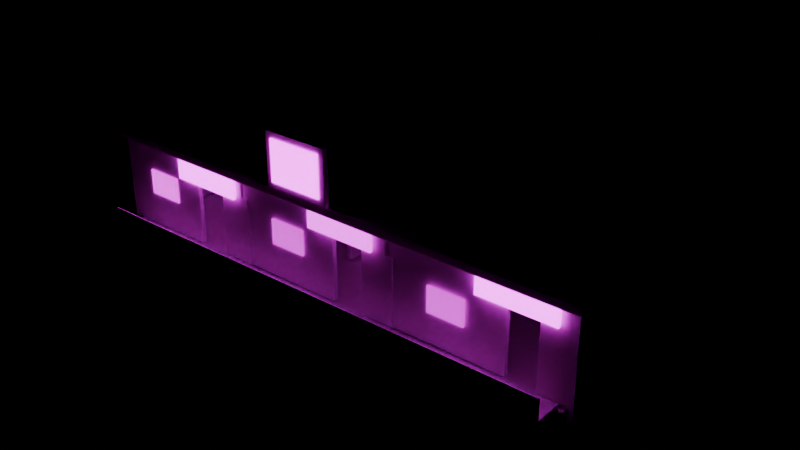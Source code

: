 # Source: Hesperus_AlienBar_CommercialArcade.blend  (saved by Blender 5.1.29; exported with 4.5.12 LTS)
import bpy
from mathutils import Matrix  # noqa: F401  (used for matrix-valued properties, if any)

bpy.ops.wm.read_factory_settings(use_empty=True)
scene = bpy.context.scene
scene.name = 'Scene'

# ---- images (referenced by path relative to the original .blend; pixels are not part of the script)
import os
ASSET_DIR = os.environ.get("B2B_ASSET_DIR", "")  # directory of the original .blend (textures are referenced by path, not embedded)
HERE = os.path.dirname(os.path.abspath(__file__))  # packed textures are extracted next to this script under _unpacked/

def load_image(name, relpath, width, height, colorspace="sRGB"):
    """Load a texture the original file referenced (path relative to the .blend, or extracted next to this script)."""
    p = next((c for c in (os.path.join(HERE, relpath), os.path.join(ASSET_DIR, relpath)) if relpath and os.path.exists(c)), "")
    if p:
        img = bpy.data.images.load(p, check_existing=True)
        img.name = name
    else:  # same state as the original file: an image datablock whose file is absent (Cycles renders it pink)
        img = bpy.data.images.new(name, width, height)
        img.source = "FILE"
        img.filepath = "//" + (relpath or name)
    img.colorspace_settings.name = colorspace
    return img
img_hesperus_market2_street_bk_m_street = load_image('Hesperus_Market2_Street_BK_M_Street', 'textures/shared/M_Street.png', 1024, 1024, 'sRGB')
img_hesperus_market2_street_bk_m_grate = load_image('Hesperus_Market2_Street_BK_M_Grate', 'textures/shared/M_Grate.png', 1024, 1024, 'sRGB')
img_hesperus_market2_street_bk_m_rustedmetal = load_image('Hesperus_Market2_Street_BK_M_RustedMetal', 'textures/shared/M_RustedMetal.png', 1024, 1024, 'sRGB')
img_hesperus_market2_street_bk_m_darksteel = load_image('Hesperus_Market2_Street_BK_M_DarkSteel', 'textures/shared/M_DarkSteel.png', 1024, 1024, 'sRGB')
img_hesperus_market2_street_bk_m_workconcrete = load_image('Hesperus_Market2_Street_BK_M_WorkConcrete', 'textures/shared/M_WorkConcrete.png', 1024, 1024, 'sRGB')
img_hesperus_market2_street_bk_n_magenta = load_image('Hesperus_Market2_Street_BK_N_Magenta', 'textures/shared/N_Magenta.png', 1024, 1024, 'sRGB')
img_hesperus_market2_street_bk_m_tarpred = load_image('Hesperus_Market2_Street_BK_M_TarpRed', 'textures/shared/M_TarpRed.png', 1024, 1024, 'sRGB')
img_hesperus_market2_street_bk_n_orange = load_image('Hesperus_Market2_Street_BK_N_Orange', 'textures/shared/N_Orange.png', 1024, 1024, 'sRGB')
img_hesperus_market2_street_bk_m_tarpgreen = load_image('Hesperus_Market2_Street_BK_M_TarpGreen', 'textures/shared/M_TarpGreen.png', 1024, 1024, 'sRGB')
img_hesperus_market2_street_bk_n_cyan = load_image('Hesperus_Market2_Street_BK_N_Cyan', 'textures/shared/N_Cyan.png', 1024, 1024, 'sRGB')
img_hesperus_market2_street_bk_n_windowwarm = load_image('Hesperus_Market2_Street_BK_N_WindowWarm', 'textures/shared/N_WindowWarm.png', 1024, 1024, 'sRGB')
img_hesperus_market2_street_bk_n_windowcool = load_image('Hesperus_Market2_Street_BK_N_WindowCool', 'textures/shared/N_WindowCool.png', 1024, 1024, 'sRGB')
img_hesperus_market2_street_bk_m_workconcrete_001 = load_image('Hesperus_Market2_Street_BK_M_WorkConcrete.001', 'textures/shared/M_WorkConcrete.png', 1024, 1024, 'sRGB')
img_hesperus_market2_street_bk_m_workconcrete_002 = load_image('Hesperus_Market2_Street_BK_M_WorkConcrete.002', 'textures/shared/M_WorkConcrete.png', 1024, 1024, 'sRGB')

# ---- materials (node trees are filled in below, after node groups)
mat_m_street = bpy.data.materials.new('M_Street')
mat_m_grate = bpy.data.materials.new('M_Grate')
mat_m_rustedmetal = bpy.data.materials.new('M_RustedMetal')
mat_m_darksteel = bpy.data.materials.new('M_DarkSteel')
mat_m_workconcrete = bpy.data.materials.new('M_WorkConcrete')
mat_n_magenta = bpy.data.materials.new('N_Magenta')
mat_n_magenta.diffuse_color = (0.0, 0.0, 0.0, 1.0)
mat_m_tarpred = bpy.data.materials.new('M_TarpRed')
mat_n_orange = bpy.data.materials.new('N_Orange')
mat_n_orange.diffuse_color = (0.0, 0.0, 0.0, 1.0)
mat_m_tarpgreen = bpy.data.materials.new('M_TarpGreen')
mat_n_cyan = bpy.data.materials.new('N_Cyan')
mat_n_cyan.diffuse_color = (0.0, 0.0, 0.0, 1.0)
mat_n_windowwarm = bpy.data.materials.new('N_WindowWarm')
mat_n_windowwarm.diffuse_color = (0.0, 0.0, 0.0, 1.0)
mat_n_windowcool = bpy.data.materials.new('N_WindowCool')
mat_n_windowcool.diffuse_color = (0.0, 0.0, 0.0, 1.0)
mat_m_workconcrete_001 = bpy.data.materials.new('M_WorkConcrete.001')
mat_m_workconcrete_002 = bpy.data.materials.new('M_WorkConcrete.002')

# ---- material node trees
mat_m_street.use_nodes = True; mat_m_street.node_tree.nodes.clear()
_N = mat_m_street.node_tree.nodes; _L = mat_m_street.node_tree.links
n0 = _N.new('ShaderNodeBsdfPrincipled'); n0.name = 'Principled BSDF'; n0.location = (10, 300)
n0.inputs[2].default_value = 1.0
n1 = _N.new('ShaderNodeOutputMaterial'); n1.name = 'Material Output'; n1.location = (300, 300)
n2 = _N.new('ShaderNodeTexImage'); n2.name = 'Image Texture'; n2.location = (-440, 210)
n2.label = 'BASE COLOR'
n2.image = img_hesperus_market2_street_bk_m_street
_L.new(n0.outputs[0], n1.inputs[0])
_L.new(n2.outputs[0], n0.inputs[0])
n1.is_active_output = True
mat_m_grate.use_nodes = True; mat_m_grate.node_tree.nodes.clear()
_N = mat_m_grate.node_tree.nodes; _L = mat_m_grate.node_tree.links
n0 = _N.new('ShaderNodeBsdfPrincipled'); n0.name = 'Principled BSDF'; n0.location = (10, 300)
n0.inputs[1].default_value = 0.6
n0.inputs[2].default_value = 0.55
n1 = _N.new('ShaderNodeOutputMaterial'); n1.name = 'Material Output'; n1.location = (300, 300)
n2 = _N.new('ShaderNodeTexImage'); n2.name = 'Image Texture'; n2.location = (-440, 210)
n2.label = 'BASE COLOR'
n2.image = img_hesperus_market2_street_bk_m_grate
_L.new(n0.outputs[0], n1.inputs[0])
_L.new(n2.outputs[0], n0.inputs[0])
n1.is_active_output = True
mat_m_rustedmetal.use_nodes = True; mat_m_rustedmetal.node_tree.nodes.clear()
_N = mat_m_rustedmetal.node_tree.nodes; _L = mat_m_rustedmetal.node_tree.links
n0 = _N.new('ShaderNodeBsdfPrincipled'); n0.name = 'Principled BSDF'; n0.location = (10, 300)
n0.inputs[2].default_value = 0.85
n0.inputs[13].default_value = 0.12
n1 = _N.new('ShaderNodeOutputMaterial'); n1.name = 'Material Output'; n1.location = (300, 300)
n2 = _N.new('ShaderNodeTexImage'); n2.name = 'Image Texture'; n2.location = (-440, 210)
n2.label = 'BASE COLOR'
n2.image = img_hesperus_market2_street_bk_m_rustedmetal
_L.new(n0.outputs[0], n1.inputs[0])
_L.new(n2.outputs[0], n0.inputs[0])
n1.is_active_output = True
mat_m_darksteel.use_nodes = True; mat_m_darksteel.node_tree.nodes.clear()
_N = mat_m_darksteel.node_tree.nodes; _L = mat_m_darksteel.node_tree.links
n0 = _N.new('ShaderNodeBsdfPrincipled'); n0.name = 'Principled BSDF'; n0.location = (10, 300)
n0.inputs[1].default_value = 0.45
n0.inputs[13].default_value = 0.12
n1 = _N.new('ShaderNodeOutputMaterial'); n1.name = 'Material Output'; n1.location = (300, 300)
n2 = _N.new('ShaderNodeTexImage'); n2.name = 'Image Texture'; n2.location = (-440, 210)
n2.label = 'BASE COLOR'
n2.image = img_hesperus_market2_street_bk_m_darksteel
_L.new(n0.outputs[0], n1.inputs[0])
_L.new(n2.outputs[0], n0.inputs[0])
n1.is_active_output = True
mat_m_workconcrete.use_nodes = True; mat_m_workconcrete.node_tree.nodes.clear()
_N = mat_m_workconcrete.node_tree.nodes; _L = mat_m_workconcrete.node_tree.links
n0 = _N.new('ShaderNodeBsdfPrincipled'); n0.name = 'Principled BSDF'; n0.location = (10, 300)
n0.inputs[2].default_value = 0.88
n0.inputs[13].default_value = 0.12
n1 = _N.new('ShaderNodeOutputMaterial'); n1.name = 'Material Output'; n1.location = (300, 300)
n2 = _N.new('ShaderNodeTexImage'); n2.name = 'Image Texture'; n2.location = (-440, 210)
n2.label = 'BASE COLOR'
n2.image = img_hesperus_market2_street_bk_m_workconcrete
_L.new(n0.outputs[0], n1.inputs[0])
_L.new(n2.outputs[0], n0.inputs[0])
n1.is_active_output = True
mat_n_magenta.use_nodes = True; mat_n_magenta.node_tree.nodes.clear()
_N = mat_n_magenta.node_tree.nodes; _L = mat_n_magenta.node_tree.links
n0 = _N.new('ShaderNodeBsdfPrincipled'); n0.name = 'Principled BSDF'; n0.location = (10, 300)
n0.inputs[0].default_value = (0.0, 0.0, 0.0, 1.0)
n0.inputs[2].default_value = 0.9
n0.inputs[28].default_value = 4.2
n1 = _N.new('ShaderNodeOutputMaterial'); n1.name = 'Material Output'; n1.location = (300, 300)
n2 = _N.new('ShaderNodeTexImage'); n2.name = 'Image Texture'; n2.location = (-440, 210)
n2.label = 'EMISSIVE'
n2.image = img_hesperus_market2_street_bk_n_magenta
_L.new(n0.outputs[0], n1.inputs[0])
_L.new(n2.outputs[0], n0.inputs[27])
n1.is_active_output = True
mat_m_tarpred.use_nodes = True; mat_m_tarpred.node_tree.nodes.clear()
_N = mat_m_tarpred.node_tree.nodes; _L = mat_m_tarpred.node_tree.links
n0 = _N.new('ShaderNodeBsdfPrincipled'); n0.name = 'Principled BSDF'; n0.location = (10, 300)
n0.inputs[2].default_value = 0.95
n1 = _N.new('ShaderNodeOutputMaterial'); n1.name = 'Material Output'; n1.location = (300, 300)
n2 = _N.new('ShaderNodeTexImage'); n2.name = 'Image Texture'; n2.location = (-440, 210)
n2.label = 'BASE COLOR'
n2.image = img_hesperus_market2_street_bk_m_tarpred
_L.new(n0.outputs[0], n1.inputs[0])
_L.new(n2.outputs[0], n0.inputs[0])
n1.is_active_output = True
mat_n_orange.use_nodes = True; mat_n_orange.node_tree.nodes.clear()
_N = mat_n_orange.node_tree.nodes; _L = mat_n_orange.node_tree.links
n0 = _N.new('ShaderNodeBsdfPrincipled'); n0.name = 'Principled BSDF'; n0.location = (10, 300)
n0.inputs[0].default_value = (0.0, 0.0, 0.0, 1.0)
n0.inputs[2].default_value = 0.9
n0.inputs[28].default_value = 2.6
n1 = _N.new('ShaderNodeOutputMaterial'); n1.name = 'Material Output'; n1.location = (300, 300)
n2 = _N.new('ShaderNodeTexImage'); n2.name = 'Image Texture'; n2.location = (-440, 210)
n2.label = 'EMISSIVE'
n2.image = img_hesperus_market2_street_bk_n_orange
_L.new(n0.outputs[0], n1.inputs[0])
_L.new(n2.outputs[0], n0.inputs[27])
n1.is_active_output = True
mat_m_tarpgreen.use_nodes = True; mat_m_tarpgreen.node_tree.nodes.clear()
_N = mat_m_tarpgreen.node_tree.nodes; _L = mat_m_tarpgreen.node_tree.links
n0 = _N.new('ShaderNodeBsdfPrincipled'); n0.name = 'Principled BSDF'; n0.location = (10, 300)
n0.inputs[2].default_value = 0.95
n1 = _N.new('ShaderNodeOutputMaterial'); n1.name = 'Material Output'; n1.location = (300, 300)
n2 = _N.new('ShaderNodeTexImage'); n2.name = 'Image Texture'; n2.location = (-440, 210)
n2.label = 'BASE COLOR'
n2.image = img_hesperus_market2_street_bk_m_tarpgreen
_L.new(n0.outputs[0], n1.inputs[0])
_L.new(n2.outputs[0], n0.inputs[0])
n1.is_active_output = True
mat_n_cyan.use_nodes = True; mat_n_cyan.node_tree.nodes.clear()
_N = mat_n_cyan.node_tree.nodes; _L = mat_n_cyan.node_tree.links
n0 = _N.new('ShaderNodeBsdfPrincipled'); n0.name = 'Principled BSDF'; n0.location = (10, 300)
n0.inputs[0].default_value = (0.0, 0.0, 0.0, 1.0)
n0.inputs[2].default_value = 0.9
n0.inputs[28].default_value = 4.2
n1 = _N.new('ShaderNodeOutputMaterial'); n1.name = 'Material Output'; n1.location = (300, 300)
n2 = _N.new('ShaderNodeTexImage'); n2.name = 'Image Texture'; n2.location = (-440, 210)
n2.label = 'EMISSIVE'
n2.image = img_hesperus_market2_street_bk_n_cyan
_L.new(n0.outputs[0], n1.inputs[0])
_L.new(n2.outputs[0], n0.inputs[27])
n1.is_active_output = True
mat_n_windowwarm.use_nodes = True; mat_n_windowwarm.node_tree.nodes.clear()
_N = mat_n_windowwarm.node_tree.nodes; _L = mat_n_windowwarm.node_tree.links
n0 = _N.new('ShaderNodeBsdfPrincipled'); n0.name = 'Principled BSDF'; n0.location = (10, 300)
n0.inputs[0].default_value = (0.0, 0.0, 0.0, 1.0)
n0.inputs[2].default_value = 0.9
n0.inputs[28].default_value = 1.8
n1 = _N.new('ShaderNodeOutputMaterial'); n1.name = 'Material Output'; n1.location = (300, 300)
n2 = _N.new('ShaderNodeTexImage'); n2.name = 'Image Texture'; n2.location = (-440, 210)
n2.label = 'EMISSIVE'
n2.image = img_hesperus_market2_street_bk_n_windowwarm
_L.new(n0.outputs[0], n1.inputs[0])
_L.new(n2.outputs[0], n0.inputs[27])
n1.is_active_output = True
mat_n_windowcool.use_nodes = True; mat_n_windowcool.node_tree.nodes.clear()
_N = mat_n_windowcool.node_tree.nodes; _L = mat_n_windowcool.node_tree.links
n0 = _N.new('ShaderNodeBsdfPrincipled'); n0.name = 'Principled BSDF'; n0.location = (10, 300)
n0.inputs[0].default_value = (0.0, 0.0, 0.0, 1.0)
n0.inputs[2].default_value = 0.9
n0.inputs[28].default_value = 1.3
n1 = _N.new('ShaderNodeOutputMaterial'); n1.name = 'Material Output'; n1.location = (300, 300)
n2 = _N.new('ShaderNodeTexImage'); n2.name = 'Image Texture'; n2.location = (-440, 210)
n2.label = 'EMISSIVE'
n2.image = img_hesperus_market2_street_bk_n_windowcool
_L.new(n0.outputs[0], n1.inputs[0])
_L.new(n2.outputs[0], n0.inputs[27])
n1.is_active_output = True
mat_m_workconcrete_001.use_nodes = True; mat_m_workconcrete_001.node_tree.nodes.clear()
_N = mat_m_workconcrete_001.node_tree.nodes; _L = mat_m_workconcrete_001.node_tree.links
n0 = _N.new('ShaderNodeBsdfPrincipled'); n0.name = 'Principled BSDF'; n0.location = (10, 300)
n0.inputs[2].default_value = 0.88
n0.inputs[13].default_value = 0.12
n1 = _N.new('ShaderNodeOutputMaterial'); n1.name = 'Material Output'; n1.location = (300, 300)
n2 = _N.new('ShaderNodeTexImage'); n2.name = 'Image Texture'; n2.location = (-440, 210)
n2.label = 'BASE COLOR'
n2.image = img_hesperus_market2_street_bk_m_workconcrete_001
_L.new(n0.outputs[0], n1.inputs[0])
_L.new(n2.outputs[0], n0.inputs[0])
n1.is_active_output = True
mat_m_workconcrete_002.use_nodes = True; mat_m_workconcrete_002.node_tree.nodes.clear()
_N = mat_m_workconcrete_002.node_tree.nodes; _L = mat_m_workconcrete_002.node_tree.links
n0 = _N.new('ShaderNodeBsdfPrincipled'); n0.name = 'Principled BSDF'; n0.location = (10, 300)
n0.inputs[2].default_value = 0.88
n0.inputs[13].default_value = 0.12
n1 = _N.new('ShaderNodeOutputMaterial'); n1.name = 'Material Output'; n1.location = (300, 300)
n2 = _N.new('ShaderNodeTexImage'); n2.name = 'Image Texture'; n2.location = (-440, 210)
n2.label = 'BASE COLOR'
n2.image = img_hesperus_market2_street_bk_m_workconcrete_002
_L.new(n0.outputs[0], n1.inputs[0])
_L.new(n2.outputs[0], n0.inputs[0])
n1.is_active_output = True

# ---- meshes
me_cube = bpy.data.meshes.new('Cube')
me_cube.from_pydata([(-15.0, -7.25, -0.08), (-15.0, -7.25, 0.08), (-15.0, 7.25, -0.08), (-15.0, 7.25, 0.08), (15.0, -7.25, -0.08), (15.0, -7.25, 0.08), (15.0, 7.25, -0.08), (15.0, 7.25, 0.08)], [], [(0, 1, 3, 2), (2, 3, 7, 6), (6, 7, 5, 4), (4, 5, 1, 0), (2, 6, 4, 0), (7, 3, 1, 5)])
_uv = me_cube.uv_layers.new(name='UVMap')
_uv.uv.foreach_set('vector', [0.375, 0.0, 0.625, 0.0, 0.625, 0.25, 0.375, 0.25, 0.375, 0.25, 0.625, 0.25, 0.625, 0.5, 0.375, 0.5, 0.375, 0.5, 0.625, 0.5, 0.625, 0.75, 0.375, 0.75, 0.375, 0.75, 0.625, 0.75, 0.625, 1.0, 0.375, 1.0, 0.125, 0.5, 0.375, 0.5, 0.375, 0.75, 0.125, 0.75, 0.625, 0.5, 0.875, 0.5, 0.875, 0.75, 0.625, 0.75])
me_cube.materials.append(mat_m_street)
me_cube.update()
me_cube_001 = bpy.data.meshes.new('Cube.001')
me_cube_001.from_pydata([(-15.0, -0.55, -0.14), (-15.0, -0.55, 0.14), (-15.0, 0.55, -0.14), (-15.0, 0.55, 0.14), (15.0, -0.55, -0.14), (15.0, -0.55, 0.14), (15.0, 0.55, -0.14), (15.0, 0.55, 0.14)], [], [(0, 1, 3, 2), (2, 3, 7, 6), (6, 7, 5, 4), (4, 5, 1, 0), (2, 6, 4, 0), (7, 3, 1, 5)])
_uv = me_cube_001.uv_layers.new(name='UVMap')
_uv.uv.foreach_set('vector', [0.375, 0.0, 0.625, 0.0, 0.625, 0.25, 0.375, 0.25, 0.375, 0.25, 0.625, 0.25, 0.625, 0.5, 0.375, 0.5, 0.375, 0.5, 0.625, 0.5, 0.625, 0.75, 0.375, 0.75, 0.375, 0.75, 0.625, 0.75, 0.625, 1.0, 0.375, 1.0, 0.125, 0.5, 0.375, 0.5, 0.375, 0.75, 0.125, 0.75, 0.625, 0.5, 0.875, 0.5, 0.875, 0.75, 0.625, 0.75])
me_cube_001.materials.append(mat_m_grate)
me_cube_001.update()
me_cube_002 = bpy.data.meshes.new('Cube.002')
me_cube_002.from_pydata([(-0.225, -7.1, -4.6), (-0.225, -7.1, 4.6), (-0.225, 7.1, -4.6), (-0.225, 7.1, 4.6), (0.225, -7.1, -4.6), (0.225, -7.1, 4.6), (0.225, 7.1, -4.6), (0.225, 7.1, 4.6)], [], [(0, 1, 3, 2), (2, 3, 7, 6), (6, 7, 5, 4), (4, 5, 1, 0), (2, 6, 4, 0), (7, 3, 1, 5)])
_uv = me_cube_002.uv_layers.new(name='UVMap')
_uv.uv.foreach_set('vector', [0.375, 0.0, 0.625, 0.0, 0.625, 0.25, 0.375, 0.25, 0.375, 0.25, 0.625, 0.25, 0.625, 0.5, 0.375, 0.5, 0.375, 0.5, 0.625, 0.5, 0.625, 0.75, 0.375, 0.75, 0.375, 0.75, 0.625, 0.75, 0.625, 1.0, 0.375, 1.0, 0.125, 0.5, 0.375, 0.5, 0.375, 0.75, 0.125, 0.75, 0.625, 0.5, 0.875, 0.5, 0.875, 0.75, 0.625, 0.75])
me_cube_002.materials.append(mat_m_rustedmetal)
me_cube_002.update()
me_cube_003 = bpy.data.meshes.new('Cube.003')
me_cube_003.from_pydata([(-0.225, -7.1, -4.6), (-0.225, -7.1, 4.6), (-0.225, 7.1, -4.6), (-0.225, 7.1, 4.6), (0.225, -7.1, -4.6), (0.225, -7.1, 4.6), (0.225, 7.1, -4.6), (0.225, 7.1, 4.6)], [], [(0, 1, 3, 2), (2, 3, 7, 6), (6, 7, 5, 4), (4, 5, 1, 0), (2, 6, 4, 0), (7, 3, 1, 5)])
_uv = me_cube_003.uv_layers.new(name='UVMap')
_uv.uv.foreach_set('vector', [0.375, 0.0, 0.625, 0.0, 0.625, 0.25, 0.375, 0.25, 0.375, 0.25, 0.625, 0.25, 0.625, 0.5, 0.375, 0.5, 0.375, 0.5, 0.625, 0.5, 0.625, 0.75, 0.375, 0.75, 0.375, 0.75, 0.625, 0.75, 0.625, 1.0, 0.375, 1.0, 0.125, 0.5, 0.375, 0.5, 0.375, 0.75, 0.125, 0.75, 0.625, 0.5, 0.875, 0.5, 0.875, 0.75, 0.625, 0.75])
me_cube_003.materials.append(mat_m_rustedmetal)
me_cube_003.update()
me_cube_004 = bpy.data.meshes.new('Cube.004')
me_cube_004.from_pydata([(-0.225, -7.1, -4.6), (-0.225, -7.1, 4.6), (-0.225, 7.1, -4.6), (-0.225, 7.1, 4.6), (0.225, -7.1, -4.6), (0.225, -7.1, 4.6), (0.225, 7.1, -4.6), (0.225, 7.1, 4.6)], [], [(0, 1, 3, 2), (2, 3, 7, 6), (6, 7, 5, 4), (4, 5, 1, 0), (2, 6, 4, 0), (7, 3, 1, 5)])
_uv = me_cube_004.uv_layers.new(name='UVMap')
_uv.uv.foreach_set('vector', [0.375, 0.0, 0.625, 0.0, 0.625, 0.25, 0.375, 0.25, 0.375, 0.25, 0.625, 0.25, 0.625, 0.5, 0.375, 0.5, 0.375, 0.5, 0.625, 0.5, 0.625, 0.75, 0.375, 0.75, 0.375, 0.75, 0.625, 0.75, 0.625, 1.0, 0.375, 1.0, 0.125, 0.5, 0.375, 0.5, 0.375, 0.75, 0.125, 0.75, 0.625, 0.5, 0.875, 0.5, 0.875, 0.75, 0.625, 0.75])
me_cube_004.materials.append(mat_m_rustedmetal)
me_cube_004.update()
me_cube_005 = bpy.data.meshes.new('Cube.005')
me_cube_005.from_pydata([(-0.225, -7.1, -4.6), (-0.225, -7.1, 4.6), (-0.225, 7.1, -4.6), (-0.225, 7.1, 4.6), (0.225, -7.1, -4.6), (0.225, -7.1, 4.6), (0.225, 7.1, -4.6), (0.225, 7.1, 4.6)], [], [(0, 1, 3, 2), (2, 3, 7, 6), (6, 7, 5, 4), (4, 5, 1, 0), (2, 6, 4, 0), (7, 3, 1, 5)])
_uv = me_cube_005.uv_layers.new(name='UVMap')
_uv.uv.foreach_set('vector', [0.375, 0.0, 0.625, 0.0, 0.625, 0.25, 0.375, 0.25, 0.375, 0.25, 0.625, 0.25, 0.625, 0.5, 0.375, 0.5, 0.375, 0.5, 0.625, 0.5, 0.625, 0.75, 0.375, 0.75, 0.375, 0.75, 0.625, 0.75, 0.625, 1.0, 0.375, 1.0, 0.125, 0.5, 0.375, 0.5, 0.375, 0.75, 0.125, 0.75, 0.625, 0.5, 0.875, 0.5, 0.875, 0.75, 0.625, 0.75])
me_cube_005.materials.append(mat_m_rustedmetal)
me_cube_005.update()
me_cube_006 = bpy.data.meshes.new('Cube.006')
me_cube_006.from_pydata([(-15.0, -7.1, -0.175), (-15.0, -7.1, 0.175), (-15.0, 7.1, -0.175), (-15.0, 7.1, 0.175), (15.0, -7.1, -0.175), (15.0, -7.1, 0.175), (15.0, 7.1, -0.175), (15.0, 7.1, 0.175)], [], [(0, 1, 3, 2), (2, 3, 7, 6), (6, 7, 5, 4), (4, 5, 1, 0), (2, 6, 4, 0), (7, 3, 1, 5)])
_uv = me_cube_006.uv_layers.new(name='UVMap')
_uv.uv.foreach_set('vector', [0.375, 0.0, 0.625, 0.0, 0.625, 0.25, 0.375, 0.25, 0.375, 0.25, 0.625, 0.25, 0.625, 0.5, 0.375, 0.5, 0.375, 0.5, 0.625, 0.5, 0.625, 0.75, 0.375, 0.75, 0.375, 0.75, 0.625, 0.75, 0.625, 1.0, 0.375, 1.0, 0.125, 0.5, 0.375, 0.5, 0.375, 0.75, 0.125, 0.75, 0.625, 0.5, 0.875, 0.5, 0.875, 0.75, 0.625, 0.75])
me_cube_006.materials.append(mat_m_grate)
me_cube_006.update()
me_cube_007 = bpy.data.meshes.new('Cube.007')
me_cube_007.from_pydata([(-15.4, -7.4, -0.275), (-15.4, -7.4, 0.275), (-15.4, 7.4, -0.275), (-15.4, 7.4, 0.275), (15.4, -7.4, -0.275), (15.4, -7.4, 0.275), (15.4, 7.4, -0.275), (15.4, 7.4, 0.275)], [], [(0, 1, 3, 2), (2, 3, 7, 6), (6, 7, 5, 4), (4, 5, 1, 0), (2, 6, 4, 0), (7, 3, 1, 5)])
_uv = me_cube_007.uv_layers.new(name='UVMap')
_uv.uv.foreach_set('vector', [0.375, 0.0, 0.625, 0.0, 0.625, 0.25, 0.375, 0.25, 0.375, 0.25, 0.625, 0.25, 0.625, 0.5, 0.375, 0.5, 0.375, 0.5, 0.625, 0.5, 0.625, 0.75, 0.375, 0.75, 0.375, 0.75, 0.625, 0.75, 0.625, 1.0, 0.375, 1.0, 0.125, 0.5, 0.375, 0.5, 0.375, 0.75, 0.125, 0.75, 0.625, 0.5, 0.875, 0.5, 0.875, 0.75, 0.625, 0.75])
me_cube_007.materials.append(mat_m_darksteel)
me_cube_007.update()
me_cube_008 = bpy.data.meshes.new('Cube.008')
me_cube_008.from_pydata([(-15.0, -0.175, -5.25), (-15.0, -0.175, 5.25), (-15.0, 0.175, -5.25), (-15.0, 0.175, 5.25), (15.0, -0.175, -5.25), (15.0, -0.175, 5.25), (15.0, 0.175, -5.25), (15.0, 0.175, 5.25)], [], [(0, 1, 3, 2), (2, 3, 7, 6), (6, 7, 5, 4), (4, 5, 1, 0), (2, 6, 4, 0), (7, 3, 1, 5)])
_uv = me_cube_008.uv_layers.new(name='UVMap')
_uv.uv.foreach_set('vector', [0.375, 0.0, 0.625, 0.0, 0.625, 0.25, 0.375, 0.25, 0.375, 0.25, 0.625, 0.25, 0.625, 0.5, 0.375, 0.5, 0.375, 0.5, 0.625, 0.5, 0.625, 0.75, 0.375, 0.75, 0.375, 0.75, 0.625, 0.75, 0.625, 1.0, 0.375, 1.0, 0.125, 0.5, 0.375, 0.5, 0.375, 0.75, 0.125, 0.75, 0.625, 0.5, 0.875, 0.5, 0.875, 0.75, 0.625, 0.75])
me_cube_008.materials.append(mat_m_workconcrete)
me_cube_008.update()
me_cube_009 = bpy.data.meshes.new('Cube.009')
me_cube_009.from_pydata([(-0.175, -7.0, -2.5), (-0.175, -7.0, 2.5), (-0.175, 7.0, -2.5), (-0.175, 7.0, 2.5), (0.175, -7.0, -2.5), (0.175, -7.0, 2.5), (0.175, 7.0, -2.5), (0.175, 7.0, 2.5)], [], [(0, 1, 3, 2), (2, 3, 7, 6), (6, 7, 5, 4), (4, 5, 1, 0), (2, 6, 4, 0), (7, 3, 1, 5)])
_uv = me_cube_009.uv_layers.new(name='UVMap')
_uv.uv.foreach_set('vector', [0.375, 0.0, 0.625, 0.0, 0.625, 0.25, 0.375, 0.25, 0.375, 0.25, 0.625, 0.25, 0.625, 0.5, 0.375, 0.5, 0.375, 0.5, 0.625, 0.5, 0.625, 0.75, 0.375, 0.75, 0.375, 0.75, 0.625, 0.75, 0.625, 1.0, 0.375, 1.0, 0.125, 0.5, 0.375, 0.5, 0.375, 0.75, 0.125, 0.75, 0.625, 0.5, 0.875, 0.5, 0.875, 0.75, 0.625, 0.75])
me_cube_009.materials.append(mat_m_workconcrete)
me_cube_009.update()
me_cube_010 = bpy.data.meshes.new('Cube.010')
me_cube_010.from_pydata([(-0.175, -7.0, -2.5), (-0.175, -7.0, 2.5), (-0.175, 7.0, -2.5), (-0.175, 7.0, 2.5), (0.175, -7.0, -2.5), (0.175, -7.0, 2.5), (0.175, 7.0, -2.5), (0.175, 7.0, 2.5)], [], [(0, 1, 3, 2), (2, 3, 7, 6), (6, 7, 5, 4), (4, 5, 1, 0), (2, 6, 4, 0), (7, 3, 1, 5)])
_uv = me_cube_010.uv_layers.new(name='UVMap')
_uv.uv.foreach_set('vector', [0.375, 0.0, 0.625, 0.0, 0.625, 0.25, 0.375, 0.25, 0.375, 0.25, 0.625, 0.25, 0.625, 0.5, 0.375, 0.5, 0.375, 0.5, 0.625, 0.5, 0.625, 0.75, 0.375, 0.75, 0.375, 0.75, 0.625, 0.75, 0.625, 1.0, 0.375, 1.0, 0.125, 0.5, 0.375, 0.5, 0.375, 0.75, 0.125, 0.75, 0.625, 0.5, 0.875, 0.5, 0.875, 0.75, 0.625, 0.75])
me_cube_010.materials.append(mat_m_workconcrete)
me_cube_010.update()
me_cube_011 = bpy.data.meshes.new('Cube.011')
me_cube_011.from_pydata([(-2.1, -0.175, -2.5), (-2.1, -0.175, 2.5), (-2.1, 0.175, -2.5), (-2.1, 0.175, 2.5), (2.1, -0.175, -2.5), (2.1, -0.175, 2.5), (2.1, 0.175, -2.5), (2.1, 0.175, 2.5)], [], [(0, 1, 3, 2), (2, 3, 7, 6), (6, 7, 5, 4), (4, 5, 1, 0), (2, 6, 4, 0), (7, 3, 1, 5)])
_uv = me_cube_011.uv_layers.new(name='UVMap')
_uv.uv.foreach_set('vector', [0.375, 0.0, 0.625, 0.0, 0.625, 0.25, 0.375, 0.25, 0.375, 0.25, 0.625, 0.25, 0.625, 0.5, 0.375, 0.5, 0.375, 0.5, 0.625, 0.5, 0.625, 0.75, 0.375, 0.75, 0.375, 0.75, 0.625, 0.75, 0.625, 1.0, 0.375, 1.0, 0.125, 0.5, 0.375, 0.5, 0.375, 0.75, 0.125, 0.75, 0.625, 0.5, 0.875, 0.5, 0.875, 0.75, 0.625, 0.75])
me_cube_011.materials.append(mat_m_workconcrete)
me_cube_011.update()
me_cube_012 = bpy.data.meshes.new('Cube.012')
me_cube_012.from_pydata([(-1.3, -0.175, -2.5), (-1.3, -0.175, 2.5), (-1.3, 0.175, -2.5), (-1.3, 0.175, 2.5), (1.3, -0.175, -2.5), (1.3, -0.175, 2.5), (1.3, 0.175, -2.5), (1.3, 0.175, 2.5)], [], [(0, 1, 3, 2), (2, 3, 7, 6), (6, 7, 5, 4), (4, 5, 1, 0), (2, 6, 4, 0), (7, 3, 1, 5)])
_uv = me_cube_012.uv_layers.new(name='UVMap')
_uv.uv.foreach_set('vector', [0.375, 0.0, 0.625, 0.0, 0.625, 0.25, 0.375, 0.25, 0.375, 0.25, 0.625, 0.25, 0.625, 0.5, 0.375, 0.5, 0.375, 0.5, 0.625, 0.5, 0.625, 0.75, 0.375, 0.75, 0.375, 0.75, 0.625, 0.75, 0.625, 1.0, 0.375, 1.0, 0.125, 0.5, 0.375, 0.5, 0.375, 0.75, 0.125, 0.75, 0.625, 0.5, 0.875, 0.5, 0.875, 0.75, 0.625, 0.75])
me_cube_012.materials.append(mat_m_workconcrete)
me_cube_012.update()
me_cube_013 = bpy.data.meshes.new('Cube.013')
me_cube_013.from_pydata([(-1.0, -0.225, -0.35), (-1.0, -0.225, 0.35), (-1.0, 0.225, -0.35), (-1.0, 0.225, 0.35), (1.0, -0.225, -0.35), (1.0, -0.225, 0.35), (1.0, 0.225, -0.35), (1.0, 0.225, 0.35)], [], [(0, 1, 3, 2), (2, 3, 7, 6), (6, 7, 5, 4), (4, 5, 1, 0), (2, 6, 4, 0), (7, 3, 1, 5)])
_uv = me_cube_013.uv_layers.new(name='UVMap')
_uv.uv.foreach_set('vector', [0.375, 0.0, 0.625, 0.0, 0.625, 0.25, 0.375, 0.25, 0.375, 0.25, 0.625, 0.25, 0.625, 0.5, 0.375, 0.5, 0.375, 0.5, 0.625, 0.5, 0.625, 0.75, 0.375, 0.75, 0.375, 0.75, 0.625, 0.75, 0.625, 1.0, 0.375, 1.0, 0.125, 0.5, 0.375, 0.5, 0.375, 0.75, 0.125, 0.75, 0.625, 0.5, 0.875, 0.5, 0.875, 0.75, 0.625, 0.75])
me_cube_013.materials.append(mat_m_rustedmetal)
me_cube_013.update()
me_cube_014 = bpy.data.meshes.new('Cube.014')
me_cube_014.from_pydata([(-1.1, -1.35, -0.14), (-1.1, -1.35, 0.14), (-1.1, 1.35, -0.14), (-1.1, 1.35, 0.14), (1.1, -1.35, -0.14), (1.1, -1.35, 0.14), (1.1, 1.35, -0.14), (1.1, 1.35, 0.14)], [], [(0, 1, 3, 2), (2, 3, 7, 6), (6, 7, 5, 4), (4, 5, 1, 0), (2, 6, 4, 0), (7, 3, 1, 5)])
_uv = me_cube_014.uv_layers.new(name='UVMap')
_uv.uv.foreach_set('vector', [0.375, 0.0, 0.625, 0.0, 0.625, 0.25, 0.375, 0.25, 0.375, 0.25, 0.625, 0.25, 0.625, 0.5, 0.375, 0.5, 0.375, 0.5, 0.625, 0.5, 0.625, 0.75, 0.375, 0.75, 0.375, 0.75, 0.625, 0.75, 0.625, 1.0, 0.375, 1.0, 0.125, 0.5, 0.375, 0.5, 0.375, 0.75, 0.125, 0.75, 0.625, 0.5, 0.875, 0.5, 0.875, 0.75, 0.625, 0.75])
me_cube_014.materials.append(mat_m_grate)
me_cube_014.update()
me_cube_015 = bpy.data.meshes.new('Cube.015')
me_cube_015.from_pydata([(-2.9, -0.5, -1.05), (-2.9, -0.5, 1.05), (-2.9, 0.5, -1.05), (-2.9, 0.5, 1.05), (2.9, -0.5, -1.05), (2.9, -0.5, 1.05), (2.9, 0.5, -1.05), (2.9, 0.5, 1.05)], [], [(0, 1, 3, 2), (2, 3, 7, 6), (6, 7, 5, 4), (4, 5, 1, 0), (2, 6, 4, 0), (7, 3, 1, 5)])
_uv = me_cube_015.uv_layers.new(name='UVMap')
_uv.uv.foreach_set('vector', [0.375, 0.0, 0.625, 0.0, 0.625, 0.25, 0.375, 0.25, 0.375, 0.25, 0.625, 0.25, 0.625, 0.5, 0.375, 0.5, 0.375, 0.5, 0.625, 0.5, 0.625, 0.75, 0.375, 0.75, 0.375, 0.75, 0.625, 0.75, 0.625, 1.0, 0.375, 1.0, 0.125, 0.5, 0.375, 0.5, 0.375, 0.75, 0.125, 0.75, 0.625, 0.5, 0.875, 0.5, 0.875, 0.75, 0.625, 0.75])
me_cube_015.materials.append(mat_m_rustedmetal)
me_cube_015.update()
me_cube_016 = bpy.data.meshes.new('Cube.016')
me_cube_016.from_pydata([(-2.2, -0.09, -0.6), (-2.2, -0.09, 0.6), (-2.2, 0.09, -0.6), (-2.2, 0.09, 0.6), (2.2, -0.09, -0.6), (2.2, -0.09, 0.6), (2.2, 0.09, -0.6), (2.2, 0.09, 0.6)], [], [(0, 1, 3, 2), (2, 3, 7, 6), (6, 7, 5, 4), (4, 5, 1, 0), (2, 6, 4, 0), (7, 3, 1, 5)])
_uv = me_cube_016.uv_layers.new(name='UVMap')
_uv.uv.foreach_set('vector', [0.375, 0.0, 0.625, 0.0, 0.625, 0.25, 0.375, 0.25, 0.375, 0.25, 0.625, 0.25, 0.625, 0.5, 0.375, 0.5, 0.375, 0.5, 0.625, 0.5, 0.625, 0.75, 0.375, 0.75, 0.375, 0.75, 0.625, 0.75, 0.625, 1.0, 0.375, 1.0, 0.125, 0.5, 0.375, 0.5, 0.375, 0.75, 0.125, 0.75, 0.625, 0.5, 0.875, 0.5, 0.875, 0.75, 0.625, 0.75])
me_cube_016.materials.append(mat_n_magenta)
me_cube_016.update()
me_cube_017 = bpy.data.meshes.new('Cube.017')
me_cube_017.from_pydata([(-3.9, -1.0, -0.15), (-3.9, -1.0, 0.15), (-3.9, 1.0, -0.15), (-3.9, 1.0, 0.15), (3.9, -1.0, -0.15), (3.9, -1.0, 0.15), (3.9, 1.0, -0.15), (3.9, 1.0, 0.15)], [], [(0, 1, 3, 2), (2, 3, 7, 6), (6, 7, 5, 4), (4, 5, 1, 0), (2, 6, 4, 0), (7, 3, 1, 5)])
_uv = me_cube_017.uv_layers.new(name='UVMap')
_uv.uv.foreach_set('vector', [0.375, 0.0, 0.625, 0.0, 0.625, 0.25, 0.375, 0.25, 0.375, 0.25, 0.625, 0.25, 0.625, 0.5, 0.375, 0.5, 0.375, 0.5, 0.625, 0.5, 0.625, 0.75, 0.375, 0.75, 0.375, 0.75, 0.625, 0.75, 0.625, 1.0, 0.375, 1.0, 0.125, 0.5, 0.375, 0.5, 0.375, 0.75, 0.125, 0.75, 0.625, 0.5, 0.875, 0.5, 0.875, 0.75, 0.625, 0.75])
me_cube_017.materials.append(mat_m_tarpred)
me_cube_017.update()
me_cube_018 = bpy.data.meshes.new('Cube.018')
me_cube_018.from_pydata([(-0.175, -7.0, -2.5), (-0.175, -7.0, 2.5), (-0.175, 7.0, -2.5), (-0.175, 7.0, 2.5), (0.175, -7.0, -2.5), (0.175, -7.0, 2.5), (0.175, 7.0, -2.5), (0.175, 7.0, 2.5)], [], [(0, 1, 3, 2), (2, 3, 7, 6), (6, 7, 5, 4), (4, 5, 1, 0), (2, 6, 4, 0), (7, 3, 1, 5)])
_uv = me_cube_018.uv_layers.new(name='UVMap')
_uv.uv.foreach_set('vector', [0.375, 0.0, 0.625, 0.0, 0.625, 0.25, 0.375, 0.25, 0.375, 0.25, 0.625, 0.25, 0.625, 0.5, 0.375, 0.5, 0.375, 0.5, 0.625, 0.5, 0.625, 0.75, 0.375, 0.75, 0.375, 0.75, 0.625, 0.75, 0.625, 1.0, 0.375, 1.0, 0.125, 0.5, 0.375, 0.5, 0.375, 0.75, 0.125, 0.75, 0.625, 0.5, 0.875, 0.5, 0.875, 0.75, 0.625, 0.75])
me_cube_018.materials.append(mat_m_workconcrete)
me_cube_018.update()
me_cube_019 = bpy.data.meshes.new('Cube.019')
me_cube_019.from_pydata([(-0.175, -7.0, -2.5), (-0.175, -7.0, 2.5), (-0.175, 7.0, -2.5), (-0.175, 7.0, 2.5), (0.175, -7.0, -2.5), (0.175, -7.0, 2.5), (0.175, 7.0, -2.5), (0.175, 7.0, 2.5)], [], [(0, 1, 3, 2), (2, 3, 7, 6), (6, 7, 5, 4), (4, 5, 1, 0), (2, 6, 4, 0), (7, 3, 1, 5)])
_uv = me_cube_019.uv_layers.new(name='UVMap')
_uv.uv.foreach_set('vector', [0.375, 0.0, 0.625, 0.0, 0.625, 0.25, 0.375, 0.25, 0.375, 0.25, 0.625, 0.25, 0.625, 0.5, 0.375, 0.5, 0.375, 0.5, 0.625, 0.5, 0.625, 0.75, 0.375, 0.75, 0.375, 0.75, 0.625, 0.75, 0.625, 1.0, 0.375, 1.0, 0.125, 0.5, 0.375, 0.5, 0.375, 0.75, 0.125, 0.75, 0.625, 0.5, 0.875, 0.5, 0.875, 0.75, 0.625, 0.75])
me_cube_019.materials.append(mat_m_workconcrete)
me_cube_019.update()
me_cube_020 = bpy.data.meshes.new('Cube.020')
me_cube_020.from_pydata([(-2.0, -0.175, -2.5), (-2.0, -0.175, 2.5), (-2.0, 0.175, -2.5), (-2.0, 0.175, 2.5), (2.0, -0.175, -2.5), (2.0, -0.175, 2.5), (2.0, 0.175, -2.5), (2.0, 0.175, 2.5)], [], [(0, 1, 3, 2), (2, 3, 7, 6), (6, 7, 5, 4), (4, 5, 1, 0), (2, 6, 4, 0), (7, 3, 1, 5)])
_uv = me_cube_020.uv_layers.new(name='UVMap')
_uv.uv.foreach_set('vector', [0.375, 0.0, 0.625, 0.0, 0.625, 0.25, 0.375, 0.25, 0.375, 0.25, 0.625, 0.25, 0.625, 0.5, 0.375, 0.5, 0.375, 0.5, 0.625, 0.5, 0.625, 0.75, 0.375, 0.75, 0.375, 0.75, 0.625, 0.75, 0.625, 1.0, 0.375, 1.0, 0.125, 0.5, 0.375, 0.5, 0.375, 0.75, 0.125, 0.75, 0.625, 0.5, 0.875, 0.5, 0.875, 0.75, 0.625, 0.75])
me_cube_020.materials.append(mat_m_workconcrete)
me_cube_020.update()
me_cube_021 = bpy.data.meshes.new('Cube.021')
me_cube_021.from_pydata([(-1.5, -0.175, -2.5), (-1.5, -0.175, 2.5), (-1.5, 0.175, -2.5), (-1.5, 0.175, 2.5), (1.5, -0.175, -2.5), (1.5, -0.175, 2.5), (1.5, 0.175, -2.5), (1.5, 0.175, 2.5)], [], [(0, 1, 3, 2), (2, 3, 7, 6), (6, 7, 5, 4), (4, 5, 1, 0), (2, 6, 4, 0), (7, 3, 1, 5)])
_uv = me_cube_021.uv_layers.new(name='UVMap')
_uv.uv.foreach_set('vector', [0.375, 0.0, 0.625, 0.0, 0.625, 0.25, 0.375, 0.25, 0.375, 0.25, 0.625, 0.25, 0.625, 0.5, 0.375, 0.5, 0.375, 0.5, 0.625, 0.5, 0.625, 0.75, 0.375, 0.75, 0.375, 0.75, 0.625, 0.75, 0.625, 1.0, 0.375, 1.0, 0.125, 0.5, 0.375, 0.5, 0.375, 0.75, 0.125, 0.75, 0.625, 0.5, 0.875, 0.5, 0.875, 0.75, 0.625, 0.75])
me_cube_021.materials.append(mat_m_workconcrete)
me_cube_021.update()
me_cube_022 = bpy.data.meshes.new('Cube.022')
me_cube_022.from_pydata([(-1.0, -0.225, -0.35), (-1.0, -0.225, 0.35), (-1.0, 0.225, -0.35), (-1.0, 0.225, 0.35), (1.0, -0.225, -0.35), (1.0, -0.225, 0.35), (1.0, 0.225, -0.35), (1.0, 0.225, 0.35)], [], [(0, 1, 3, 2), (2, 3, 7, 6), (6, 7, 5, 4), (4, 5, 1, 0), (2, 6, 4, 0), (7, 3, 1, 5)])
_uv = me_cube_022.uv_layers.new(name='UVMap')
_uv.uv.foreach_set('vector', [0.375, 0.0, 0.625, 0.0, 0.625, 0.25, 0.375, 0.25, 0.375, 0.25, 0.625, 0.25, 0.625, 0.5, 0.375, 0.5, 0.375, 0.5, 0.625, 0.5, 0.625, 0.75, 0.375, 0.75, 0.375, 0.75, 0.625, 0.75, 0.625, 1.0, 0.375, 1.0, 0.125, 0.5, 0.375, 0.5, 0.375, 0.75, 0.125, 0.75, 0.625, 0.5, 0.875, 0.5, 0.875, 0.75, 0.625, 0.75])
me_cube_022.materials.append(mat_m_rustedmetal)
me_cube_022.update()
me_cube_023 = bpy.data.meshes.new('Cube.023')
me_cube_023.from_pydata([(-3.0, -0.5, -1.05), (-3.0, -0.5, 1.05), (-3.0, 0.5, -1.05), (-3.0, 0.5, 1.05), (3.0, -0.5, -1.05), (3.0, -0.5, 1.05), (3.0, 0.5, -1.05), (3.0, 0.5, 1.05)], [], [(0, 1, 3, 2), (2, 3, 7, 6), (6, 7, 5, 4), (4, 5, 1, 0), (2, 6, 4, 0), (7, 3, 1, 5)])
_uv = me_cube_023.uv_layers.new(name='UVMap')
_uv.uv.foreach_set('vector', [0.375, 0.0, 0.625, 0.0, 0.625, 0.25, 0.375, 0.25, 0.375, 0.25, 0.625, 0.25, 0.625, 0.5, 0.375, 0.5, 0.375, 0.5, 0.625, 0.5, 0.625, 0.75, 0.375, 0.75, 0.375, 0.75, 0.625, 0.75, 0.625, 1.0, 0.375, 1.0, 0.125, 0.5, 0.375, 0.5, 0.375, 0.75, 0.125, 0.75, 0.625, 0.5, 0.875, 0.5, 0.875, 0.75, 0.625, 0.75])
me_cube_023.materials.append(mat_m_rustedmetal)
me_cube_023.update()
me_cube_024 = bpy.data.meshes.new('Cube.024')
me_cube_024.from_pydata([(-0.5, -1.75, -1.2), (-0.5, -1.75, 1.2), (-0.5, 1.75, -1.2), (-0.5, 1.75, 1.2), (0.5, -1.75, -1.2), (0.5, -1.75, 1.2), (0.5, 1.75, -1.2), (0.5, 1.75, 1.2)], [], [(0, 1, 3, 2), (2, 3, 7, 6), (6, 7, 5, 4), (4, 5, 1, 0), (2, 6, 4, 0), (7, 3, 1, 5)])
_uv = me_cube_024.uv_layers.new(name='UVMap')
_uv.uv.foreach_set('vector', [0.375, 0.0, 0.625, 0.0, 0.625, 0.25, 0.375, 0.25, 0.375, 0.25, 0.625, 0.25, 0.625, 0.5, 0.375, 0.5, 0.375, 0.5, 0.625, 0.5, 0.625, 0.75, 0.375, 0.75, 0.375, 0.75, 0.625, 0.75, 0.625, 1.0, 0.375, 1.0, 0.125, 0.5, 0.375, 0.5, 0.375, 0.75, 0.125, 0.75, 0.625, 0.5, 0.875, 0.5, 0.875, 0.75, 0.625, 0.75])
me_cube_024.materials.append(mat_m_darksteel)
me_cube_024.update()
me_cube_025 = bpy.data.meshes.new('Cube.025')
me_cube_025.from_pydata([(-0.5, -1.75, -1.2), (-0.5, -1.75, 1.2), (-0.5, 1.75, -1.2), (-0.5, 1.75, 1.2), (0.5, -1.75, -1.2), (0.5, -1.75, 1.2), (0.5, 1.75, -1.2), (0.5, 1.75, 1.2)], [], [(0, 1, 3, 2), (2, 3, 7, 6), (6, 7, 5, 4), (4, 5, 1, 0), (2, 6, 4, 0), (7, 3, 1, 5)])
_uv = me_cube_025.uv_layers.new(name='UVMap')
_uv.uv.foreach_set('vector', [0.375, 0.0, 0.625, 0.0, 0.625, 0.25, 0.375, 0.25, 0.375, 0.25, 0.625, 0.25, 0.625, 0.5, 0.375, 0.5, 0.375, 0.5, 0.625, 0.5, 0.625, 0.75, 0.375, 0.75, 0.375, 0.75, 0.625, 0.75, 0.625, 1.0, 0.375, 1.0, 0.125, 0.5, 0.375, 0.5, 0.375, 0.75, 0.125, 0.75, 0.625, 0.5, 0.875, 0.5, 0.875, 0.75, 0.625, 0.75])
me_cube_025.materials.append(mat_m_darksteel)
me_cube_025.update()
me_cube_026 = bpy.data.meshes.new('Cube.026')
me_cube_026.from_pydata([(-2.1, -0.09, -0.5), (-2.1, -0.09, 0.5), (-2.1, 0.09, -0.5), (-2.1, 0.09, 0.5), (2.1, -0.09, -0.5), (2.1, -0.09, 0.5), (2.1, 0.09, -0.5), (2.1, 0.09, 0.5)], [], [(0, 1, 3, 2), (2, 3, 7, 6), (6, 7, 5, 4), (4, 5, 1, 0), (2, 6, 4, 0), (7, 3, 1, 5)])
_uv = me_cube_026.uv_layers.new(name='UVMap')
_uv.uv.foreach_set('vector', [0.375, 0.0, 0.625, 0.0, 0.625, 0.25, 0.375, 0.25, 0.375, 0.25, 0.625, 0.25, 0.625, 0.5, 0.375, 0.5, 0.375, 0.5, 0.625, 0.5, 0.625, 0.75, 0.375, 0.75, 0.375, 0.75, 0.625, 0.75, 0.625, 1.0, 0.375, 1.0, 0.125, 0.5, 0.375, 0.5, 0.375, 0.75, 0.125, 0.75, 0.625, 0.5, 0.875, 0.5, 0.875, 0.75, 0.625, 0.75])
me_cube_026.materials.append(mat_n_orange)
me_cube_026.update()
me_cube_027 = bpy.data.meshes.new('Cube.027')
me_cube_027.from_pydata([(-4.0, -1.0, -0.15), (-4.0, -1.0, 0.15), (-4.0, 1.0, -0.15), (-4.0, 1.0, 0.15), (4.0, -1.0, -0.15), (4.0, -1.0, 0.15), (4.0, 1.0, -0.15), (4.0, 1.0, 0.15)], [], [(0, 1, 3, 2), (2, 3, 7, 6), (6, 7, 5, 4), (4, 5, 1, 0), (2, 6, 4, 0), (7, 3, 1, 5)])
_uv = me_cube_027.uv_layers.new(name='UVMap')
_uv.uv.foreach_set('vector', [0.375, 0.0, 0.625, 0.0, 0.625, 0.25, 0.375, 0.25, 0.375, 0.25, 0.625, 0.25, 0.625, 0.5, 0.375, 0.5, 0.375, 0.5, 0.625, 0.5, 0.625, 0.75, 0.375, 0.75, 0.375, 0.75, 0.625, 0.75, 0.625, 1.0, 0.375, 1.0, 0.125, 0.5, 0.375, 0.5, 0.375, 0.75, 0.125, 0.75, 0.625, 0.5, 0.875, 0.5, 0.875, 0.75, 0.625, 0.75])
me_cube_027.materials.append(mat_m_tarpgreen)
me_cube_027.update()
me_cube_028 = bpy.data.meshes.new('Cube.028')
me_cube_028.from_pydata([(-0.175, -7.0, -2.5), (-0.175, -7.0, 2.5), (-0.175, 7.0, -2.5), (-0.175, 7.0, 2.5), (0.175, -7.0, -2.5), (0.175, -7.0, 2.5), (0.175, 7.0, -2.5), (0.175, 7.0, 2.5)], [], [(0, 1, 3, 2), (2, 3, 7, 6), (6, 7, 5, 4), (4, 5, 1, 0), (2, 6, 4, 0), (7, 3, 1, 5)])
_uv = me_cube_028.uv_layers.new(name='UVMap')
_uv.uv.foreach_set('vector', [0.375, 0.0, 0.625, 0.0, 0.625, 0.25, 0.375, 0.25, 0.375, 0.25, 0.625, 0.25, 0.625, 0.5, 0.375, 0.5, 0.375, 0.5, 0.625, 0.5, 0.625, 0.75, 0.375, 0.75, 0.375, 0.75, 0.625, 0.75, 0.625, 1.0, 0.375, 1.0, 0.125, 0.5, 0.375, 0.5, 0.375, 0.75, 0.125, 0.75, 0.625, 0.5, 0.875, 0.5, 0.875, 0.75, 0.625, 0.75])
me_cube_028.materials.append(mat_m_workconcrete)
me_cube_028.update()
me_cube_029 = bpy.data.meshes.new('Cube.029')
me_cube_029.from_pydata([(-0.175, -7.0, -2.5), (-0.175, -7.0, 2.5), (-0.175, 7.0, -2.5), (-0.175, 7.0, 2.5), (0.175, -7.0, -2.5), (0.175, -7.0, 2.5), (0.175, 7.0, -2.5), (0.175, 7.0, 2.5)], [], [(0, 1, 3, 2), (2, 3, 7, 6), (6, 7, 5, 4), (4, 5, 1, 0), (2, 6, 4, 0), (7, 3, 1, 5)])
_uv = me_cube_029.uv_layers.new(name='UVMap')
_uv.uv.foreach_set('vector', [0.375, 0.0, 0.625, 0.0, 0.625, 0.25, 0.375, 0.25, 0.375, 0.25, 0.625, 0.25, 0.625, 0.5, 0.375, 0.5, 0.375, 0.5, 0.625, 0.5, 0.625, 0.75, 0.375, 0.75, 0.375, 0.75, 0.625, 0.75, 0.625, 1.0, 0.375, 1.0, 0.125, 0.5, 0.375, 0.5, 0.375, 0.75, 0.125, 0.75, 0.625, 0.5, 0.875, 0.5, 0.875, 0.75, 0.625, 0.75])
me_cube_029.materials.append(mat_m_workconcrete)
me_cube_029.update()
me_cube_030 = bpy.data.meshes.new('Cube.030')
me_cube_030.from_pydata([(-2.1, -0.175, -2.5), (-2.1, -0.175, 2.5), (-2.1, 0.175, -2.5), (-2.1, 0.175, 2.5), (2.1, -0.175, -2.5), (2.1, -0.175, 2.5), (2.1, 0.175, -2.5), (2.1, 0.175, 2.5)], [], [(0, 1, 3, 2), (2, 3, 7, 6), (6, 7, 5, 4), (4, 5, 1, 0), (2, 6, 4, 0), (7, 3, 1, 5)])
_uv = me_cube_030.uv_layers.new(name='UVMap')
_uv.uv.foreach_set('vector', [0.375, 0.0, 0.625, 0.0, 0.625, 0.25, 0.375, 0.25, 0.375, 0.25, 0.625, 0.25, 0.625, 0.5, 0.375, 0.5, 0.375, 0.5, 0.625, 0.5, 0.625, 0.75, 0.375, 0.75, 0.375, 0.75, 0.625, 0.75, 0.625, 1.0, 0.375, 1.0, 0.125, 0.5, 0.375, 0.5, 0.375, 0.75, 0.125, 0.75, 0.625, 0.5, 0.875, 0.5, 0.875, 0.75, 0.625, 0.75])
me_cube_030.materials.append(mat_m_workconcrete)
me_cube_030.update()
me_cube_031 = bpy.data.meshes.new('Cube.031')
me_cube_031.from_pydata([(-1.4, -0.175, -2.5), (-1.4, -0.175, 2.5), (-1.4, 0.175, -2.5), (-1.4, 0.175, 2.5), (1.4, -0.175, -2.5), (1.4, -0.175, 2.5), (1.4, 0.175, -2.5), (1.4, 0.175, 2.5)], [], [(0, 1, 3, 2), (2, 3, 7, 6), (6, 7, 5, 4), (4, 5, 1, 0), (2, 6, 4, 0), (7, 3, 1, 5)])
_uv = me_cube_031.uv_layers.new(name='UVMap')
_uv.uv.foreach_set('vector', [0.375, 0.0, 0.625, 0.0, 0.625, 0.25, 0.375, 0.25, 0.375, 0.25, 0.625, 0.25, 0.625, 0.5, 0.375, 0.5, 0.375, 0.5, 0.625, 0.5, 0.625, 0.75, 0.375, 0.75, 0.375, 0.75, 0.625, 0.75, 0.625, 1.0, 0.375, 1.0, 0.125, 0.5, 0.375, 0.5, 0.375, 0.75, 0.125, 0.75, 0.625, 0.5, 0.875, 0.5, 0.875, 0.75, 0.625, 0.75])
me_cube_031.materials.append(mat_m_workconcrete)
me_cube_031.update()
me_cube_032 = bpy.data.meshes.new('Cube.032')
me_cube_032.from_pydata([(-1.1, -0.225, -0.35), (-1.1, -0.225, 0.35), (-1.1, 0.225, -0.35), (-1.1, 0.225, 0.35), (1.1, -0.225, -0.35), (1.1, -0.225, 0.35), (1.1, 0.225, -0.35), (1.1, 0.225, 0.35)], [], [(0, 1, 3, 2), (2, 3, 7, 6), (6, 7, 5, 4), (4, 5, 1, 0), (2, 6, 4, 0), (7, 3, 1, 5)])
_uv = me_cube_032.uv_layers.new(name='UVMap')
_uv.uv.foreach_set('vector', [0.375, 0.0, 0.625, 0.0, 0.625, 0.25, 0.375, 0.25, 0.375, 0.25, 0.625, 0.25, 0.625, 0.5, 0.375, 0.5, 0.375, 0.5, 0.625, 0.5, 0.625, 0.75, 0.375, 0.75, 0.375, 0.75, 0.625, 0.75, 0.625, 1.0, 0.375, 1.0, 0.125, 0.5, 0.375, 0.5, 0.375, 0.75, 0.125, 0.75, 0.625, 0.5, 0.875, 0.5, 0.875, 0.75, 0.625, 0.75])
me_cube_032.materials.append(mat_m_rustedmetal)
me_cube_032.update()
me_cube_033 = bpy.data.meshes.new('Cube.033')
me_cube_033.from_pydata([(-0.15, -4.0, -2.5), (-0.15, -4.0, 2.5), (-0.15, 4.0, -2.5), (-0.15, 4.0, 2.5), (0.15, -4.0, -2.5), (0.15, -4.0, 2.5), (0.15, 4.0, -2.5), (0.15, 4.0, 2.5)], [], [(0, 1, 3, 2), (2, 3, 7, 6), (6, 7, 5, 4), (4, 5, 1, 0), (2, 6, 4, 0), (7, 3, 1, 5)])
_uv = me_cube_033.uv_layers.new(name='UVMap')
_uv.uv.foreach_set('vector', [0.375, 0.0, 0.625, 0.0, 0.625, 0.25, 0.375, 0.25, 0.375, 0.25, 0.625, 0.25, 0.625, 0.5, 0.375, 0.5, 0.375, 0.5, 0.625, 0.5, 0.625, 0.75, 0.375, 0.75, 0.375, 0.75, 0.625, 0.75, 0.625, 1.0, 0.375, 1.0, 0.125, 0.5, 0.375, 0.5, 0.375, 0.75, 0.125, 0.75, 0.625, 0.5, 0.875, 0.5, 0.875, 0.75, 0.625, 0.75])
me_cube_033.materials.append(mat_m_darksteel)
me_cube_033.update()
me_cube_034 = bpy.data.meshes.new('Cube.034')
me_cube_034.from_pydata([(-2.0, -0.5, -1.05), (-2.0, -0.5, 1.05), (-2.0, 0.5, -1.05), (-2.0, 0.5, 1.05), (2.0, -0.5, -1.05), (2.0, -0.5, 1.05), (2.0, 0.5, -1.05), (2.0, 0.5, 1.05)], [], [(0, 1, 3, 2), (2, 3, 7, 6), (6, 7, 5, 4), (4, 5, 1, 0), (2, 6, 4, 0), (7, 3, 1, 5)])
_uv = me_cube_034.uv_layers.new(name='UVMap')
_uv.uv.foreach_set('vector', [0.375, 0.0, 0.625, 0.0, 0.625, 0.25, 0.375, 0.25, 0.375, 0.25, 0.625, 0.25, 0.625, 0.5, 0.375, 0.5, 0.375, 0.5, 0.625, 0.5, 0.625, 0.75, 0.375, 0.75, 0.375, 0.75, 0.625, 0.75, 0.625, 1.0, 0.375, 1.0, 0.125, 0.5, 0.375, 0.5, 0.375, 0.75, 0.125, 0.75, 0.625, 0.5, 0.875, 0.5, 0.875, 0.75, 0.625, 0.75])
me_cube_034.materials.append(mat_m_rustedmetal)
me_cube_034.update()
me_cube_035 = bpy.data.meshes.new('Cube.035')
me_cube_035.from_pydata([(-2.25, -0.09, -0.5), (-2.25, -0.09, 0.5), (-2.25, 0.09, -0.5), (-2.25, 0.09, 0.5), (2.25, -0.09, -0.5), (2.25, -0.09, 0.5), (2.25, 0.09, -0.5), (2.25, 0.09, 0.5)], [], [(0, 1, 3, 2), (2, 3, 7, 6), (6, 7, 5, 4), (4, 5, 1, 0), (2, 6, 4, 0), (7, 3, 1, 5)])
_uv = me_cube_035.uv_layers.new(name='UVMap')
_uv.uv.foreach_set('vector', [0.375, 0.0, 0.625, 0.0, 0.625, 0.25, 0.375, 0.25, 0.375, 0.25, 0.625, 0.25, 0.625, 0.5, 0.375, 0.5, 0.375, 0.5, 0.625, 0.5, 0.625, 0.75, 0.375, 0.75, 0.375, 0.75, 0.625, 0.75, 0.625, 1.0, 0.375, 1.0, 0.125, 0.5, 0.375, 0.5, 0.375, 0.75, 0.125, 0.75, 0.625, 0.5, 0.875, 0.5, 0.875, 0.75, 0.625, 0.75])
me_cube_035.materials.append(mat_n_cyan)
me_cube_035.update()
me_cube_036 = bpy.data.meshes.new('Cube.036')
me_cube_036.from_pydata([(-4.1, -1.0, -0.15), (-4.1, -1.0, 0.15), (-4.1, 1.0, -0.15), (-4.1, 1.0, 0.15), (4.1, -1.0, -0.15), (4.1, -1.0, 0.15), (4.1, 1.0, -0.15), (4.1, 1.0, 0.15)], [], [(0, 1, 3, 2), (2, 3, 7, 6), (6, 7, 5, 4), (4, 5, 1, 0), (2, 6, 4, 0), (7, 3, 1, 5)])
_uv = me_cube_036.uv_layers.new(name='UVMap')
_uv.uv.foreach_set('vector', [0.375, 0.0, 0.625, 0.0, 0.625, 0.25, 0.375, 0.25, 0.375, 0.25, 0.625, 0.25, 0.625, 0.5, 0.375, 0.5, 0.375, 0.5, 0.625, 0.5, 0.625, 0.75, 0.375, 0.75, 0.375, 0.75, 0.625, 0.75, 0.625, 1.0, 0.375, 1.0, 0.125, 0.5, 0.375, 0.5, 0.375, 0.75, 0.125, 0.75, 0.625, 0.5, 0.875, 0.5, 0.875, 0.75, 0.625, 0.75])
me_cube_036.materials.append(mat_m_tarpred)
me_cube_036.update()
me_cube_037 = bpy.data.meshes.new('Cube.037')
me_cube_037.from_pydata([(-14.5, -1.2, -0.15), (-14.5, -1.2, 0.15), (-14.5, 1.2, -0.15), (-14.5, 1.2, 0.15), (14.5, -1.2, -0.15), (14.5, -1.2, 0.15), (14.5, 1.2, -0.15), (14.5, 1.2, 0.15)], [], [(0, 1, 3, 2), (2, 3, 7, 6), (6, 7, 5, 4), (4, 5, 1, 0), (2, 6, 4, 0), (7, 3, 1, 5)])
_uv = me_cube_037.uv_layers.new(name='UVMap')
_uv.uv.foreach_set('vector', [0.375, 0.0, 0.625, 0.0, 0.625, 0.25, 0.375, 0.25, 0.375, 0.25, 0.625, 0.25, 0.625, 0.5, 0.375, 0.5, 0.375, 0.5, 0.625, 0.5, 0.625, 0.75, 0.375, 0.75, 0.375, 0.75, 0.625, 0.75, 0.625, 1.0, 0.375, 1.0, 0.125, 0.5, 0.375, 0.5, 0.375, 0.75, 0.125, 0.75, 0.625, 0.5, 0.875, 0.5, 0.875, 0.75, 0.625, 0.75])
me_cube_037.materials.append(mat_m_grate)
me_cube_037.update()
me_cube_038 = bpy.data.meshes.new('Cube.038')
me_cube_038.from_pydata([(-14.5, -0.9, -0.15), (-14.5, -0.9, 0.15), (-14.5, 0.9, -0.15), (-14.5, 0.9, 0.15), (14.5, -0.9, -0.15), (14.5, -0.9, 0.15), (14.5, 0.9, -0.15), (14.5, 0.9, 0.15)], [], [(0, 1, 3, 2), (2, 3, 7, 6), (6, 7, 5, 4), (4, 5, 1, 0), (2, 6, 4, 0), (7, 3, 1, 5)])
_uv = me_cube_038.uv_layers.new(name='UVMap')
_uv.uv.foreach_set('vector', [0.375, 0.0, 0.625, 0.0, 0.625, 0.25, 0.375, 0.25, 0.375, 0.25, 0.625, 0.25, 0.625, 0.5, 0.375, 0.5, 0.375, 0.5, 0.625, 0.5, 0.625, 0.75, 0.375, 0.75, 0.375, 0.75, 0.625, 0.75, 0.625, 1.0, 0.375, 1.0, 0.125, 0.5, 0.375, 0.5, 0.375, 0.75, 0.125, 0.75, 0.625, 0.5, 0.875, 0.5, 0.875, 0.75, 0.625, 0.75])
me_cube_038.materials.append(mat_m_grate)
me_cube_038.update()
me_cube_039 = bpy.data.meshes.new('Cube.039')
me_cube_039.from_pydata([(-14.5, -0.06, -0.7), (-14.5, -0.06, 0.7), (-14.5, 0.06, -0.7), (-14.5, 0.06, 0.7), (14.5, -0.06, -0.7), (14.5, -0.06, 0.7), (14.5, 0.06, -0.7), (14.5, 0.06, 0.7)], [], [(0, 1, 3, 2), (2, 3, 7, 6), (6, 7, 5, 4), (4, 5, 1, 0), (2, 6, 4, 0), (7, 3, 1, 5)])
_uv = me_cube_039.uv_layers.new(name='UVMap')
_uv.uv.foreach_set('vector', [0.375, 0.0, 0.625, 0.0, 0.625, 0.25, 0.375, 0.25, 0.375, 0.25, 0.625, 0.25, 0.625, 0.5, 0.375, 0.5, 0.375, 0.5, 0.625, 0.5, 0.625, 0.75, 0.375, 0.75, 0.375, 0.75, 0.625, 0.75, 0.625, 1.0, 0.375, 1.0, 0.125, 0.5, 0.375, 0.5, 0.375, 0.75, 0.125, 0.75, 0.625, 0.5, 0.875, 0.5, 0.875, 0.75, 0.625, 0.75])
me_cube_039.materials.append(mat_m_rustedmetal)
me_cube_039.update()
me_cube_040 = bpy.data.meshes.new('Cube.040')
me_cube_040.from_pydata([(-2.85, -0.15, -2.5), (-2.85, -0.15, 2.5), (-2.85, 0.15, -2.5), (-2.85, 0.15, 2.5), (2.85, -0.15, -2.5), (2.85, -0.15, 2.5), (2.85, 0.15, -2.5), (2.85, 0.15, 2.5)], [], [(0, 1, 3, 2), (2, 3, 7, 6), (6, 7, 5, 4), (4, 5, 1, 0), (2, 6, 4, 0), (7, 3, 1, 5)])
_uv = me_cube_040.uv_layers.new(name='UVMap')
_uv.uv.foreach_set('vector', [0.375, 0.0, 0.625, 0.0, 0.625, 0.25, 0.375, 0.25, 0.375, 0.25, 0.625, 0.25, 0.625, 0.5, 0.375, 0.5, 0.375, 0.5, 0.625, 0.5, 0.625, 0.75, 0.375, 0.75, 0.375, 0.75, 0.625, 0.75, 0.625, 1.0, 0.375, 1.0, 0.125, 0.5, 0.375, 0.5, 0.375, 0.75, 0.125, 0.75, 0.625, 0.5, 0.875, 0.5, 0.875, 0.75, 0.625, 0.75])
me_cube_040.materials.append(mat_m_workconcrete)
me_cube_040.update()
me_cube_041 = bpy.data.meshes.new('Cube.041')
me_cube_041.from_pydata([(-0.15, -3.7, -2.5), (-0.15, -3.7, 2.5), (-0.15, 3.7, -2.5), (-0.15, 3.7, 2.5), (0.15, -3.7, -2.5), (0.15, -3.7, 2.5), (0.15, 3.7, -2.5), (0.15, 3.7, 2.5)], [], [(0, 1, 3, 2), (2, 3, 7, 6), (6, 7, 5, 4), (4, 5, 1, 0), (2, 6, 4, 0), (7, 3, 1, 5)])
_uv = me_cube_041.uv_layers.new(name='UVMap')
_uv.uv.foreach_set('vector', [0.375, 0.0, 0.625, 0.0, 0.625, 0.25, 0.375, 0.25, 0.375, 0.25, 0.625, 0.25, 0.625, 0.5, 0.375, 0.5, 0.375, 0.5, 0.625, 0.5, 0.625, 0.75, 0.375, 0.75, 0.375, 0.75, 0.625, 0.75, 0.625, 1.0, 0.375, 1.0, 0.125, 0.5, 0.375, 0.5, 0.375, 0.75, 0.125, 0.75, 0.625, 0.5, 0.875, 0.5, 0.875, 0.75, 0.625, 0.75])
me_cube_041.materials.append(mat_m_workconcrete)
me_cube_041.update()
me_cube_042 = bpy.data.meshes.new('Cube.042')
me_cube_042.from_pydata([(-2.85, -0.15, -2.5), (-2.85, -0.15, 2.5), (-2.85, 0.15, -2.5), (-2.85, 0.15, 2.5), (2.85, -0.15, -2.5), (2.85, -0.15, 2.5), (2.85, 0.15, -2.5), (2.85, 0.15, 2.5)], [], [(0, 1, 3, 2), (2, 3, 7, 6), (6, 7, 5, 4), (4, 5, 1, 0), (2, 6, 4, 0), (7, 3, 1, 5)])
_uv = me_cube_042.uv_layers.new(name='UVMap')
_uv.uv.foreach_set('vector', [0.375, 0.0, 0.625, 0.0, 0.625, 0.25, 0.375, 0.25, 0.375, 0.25, 0.625, 0.25, 0.625, 0.5, 0.375, 0.5, 0.375, 0.5, 0.625, 0.5, 0.625, 0.75, 0.375, 0.75, 0.375, 0.75, 0.625, 0.75, 0.625, 1.0, 0.375, 1.0, 0.125, 0.5, 0.375, 0.5, 0.375, 0.75, 0.125, 0.75, 0.625, 0.5, 0.875, 0.5, 0.875, 0.75, 0.625, 0.75])
me_cube_042.materials.append(mat_m_workconcrete)
me_cube_042.update()
me_cube_043 = bpy.data.meshes.new('Cube.043')
me_cube_043.from_pydata([(-1.1, -0.06, -0.75), (-1.1, -0.06, 0.75), (-1.1, 0.06, -0.75), (-1.1, 0.06, 0.75), (1.1, -0.06, -0.75), (1.1, -0.06, 0.75), (1.1, 0.06, -0.75), (1.1, 0.06, 0.75)], [], [(0, 1, 3, 2), (2, 3, 7, 6), (6, 7, 5, 4), (4, 5, 1, 0), (2, 6, 4, 0), (7, 3, 1, 5)])
_uv = me_cube_043.uv_layers.new(name='UVMap')
_uv.uv.foreach_set('vector', [0.375, 0.0, 0.625, 0.0, 0.625, 0.25, 0.375, 0.25, 0.375, 0.25, 0.625, 0.25, 0.625, 0.5, 0.375, 0.5, 0.375, 0.5, 0.625, 0.5, 0.625, 0.75, 0.375, 0.75, 0.375, 0.75, 0.625, 0.75, 0.625, 1.0, 0.375, 1.0, 0.125, 0.5, 0.375, 0.5, 0.375, 0.75, 0.125, 0.75, 0.625, 0.5, 0.875, 0.5, 0.875, 0.75, 0.625, 0.75])
me_cube_043.materials.append(mat_n_windowwarm)
me_cube_043.update()
me_cube_044 = bpy.data.meshes.new('Cube.044')
me_cube_044.from_pydata([(-2.85, -0.15, -2.5), (-2.85, -0.15, 2.5), (-2.85, 0.15, -2.5), (-2.85, 0.15, 2.5), (2.85, -0.15, -2.5), (2.85, -0.15, 2.5), (2.85, 0.15, -2.5), (2.85, 0.15, 2.5)], [], [(0, 1, 3, 2), (2, 3, 7, 6), (6, 7, 5, 4), (4, 5, 1, 0), (2, 6, 4, 0), (7, 3, 1, 5)])
_uv = me_cube_044.uv_layers.new(name='UVMap')
_uv.uv.foreach_set('vector', [0.375, 0.0, 0.625, 0.0, 0.625, 0.25, 0.375, 0.25, 0.375, 0.25, 0.625, 0.25, 0.625, 0.5, 0.375, 0.5, 0.375, 0.5, 0.625, 0.5, 0.625, 0.75, 0.375, 0.75, 0.375, 0.75, 0.625, 0.75, 0.625, 1.0, 0.375, 1.0, 0.125, 0.5, 0.375, 0.5, 0.375, 0.75, 0.125, 0.75, 0.625, 0.5, 0.875, 0.5, 0.875, 0.75, 0.625, 0.75])
me_cube_044.materials.append(mat_m_workconcrete)
me_cube_044.update()
me_cube_045 = bpy.data.meshes.new('Cube.045')
me_cube_045.from_pydata([(-0.15, -3.7, -2.5), (-0.15, -3.7, 2.5), (-0.15, 3.7, -2.5), (-0.15, 3.7, 2.5), (0.15, -3.7, -2.5), (0.15, -3.7, 2.5), (0.15, 3.7, -2.5), (0.15, 3.7, 2.5)], [], [(0, 1, 3, 2), (2, 3, 7, 6), (6, 7, 5, 4), (4, 5, 1, 0), (2, 6, 4, 0), (7, 3, 1, 5)])
_uv = me_cube_045.uv_layers.new(name='UVMap')
_uv.uv.foreach_set('vector', [0.375, 0.0, 0.625, 0.0, 0.625, 0.25, 0.375, 0.25, 0.375, 0.25, 0.625, 0.25, 0.625, 0.5, 0.375, 0.5, 0.375, 0.5, 0.625, 0.5, 0.625, 0.75, 0.375, 0.75, 0.375, 0.75, 0.625, 0.75, 0.625, 1.0, 0.375, 1.0, 0.125, 0.5, 0.375, 0.5, 0.375, 0.75, 0.125, 0.75, 0.625, 0.5, 0.875, 0.5, 0.875, 0.75, 0.625, 0.75])
me_cube_045.materials.append(mat_m_workconcrete)
me_cube_045.update()
me_cube_047 = bpy.data.meshes.new('Cube.047')
me_cube_047.from_pydata([(-1.1, -0.06, -0.75), (-1.1, -0.06, 0.75), (-1.1, 0.06, -0.75), (-1.1, 0.06, 0.75), (1.1, -0.06, -0.75), (1.1, -0.06, 0.75), (1.1, 0.06, -0.75), (1.1, 0.06, 0.75)], [], [(0, 1, 3, 2), (2, 3, 7, 6), (6, 7, 5, 4), (4, 5, 1, 0), (2, 6, 4, 0), (7, 3, 1, 5)])
_uv = me_cube_047.uv_layers.new(name='UVMap')
_uv.uv.foreach_set('vector', [0.375, 0.0, 0.625, 0.0, 0.625, 0.25, 0.375, 0.25, 0.375, 0.25, 0.625, 0.25, 0.625, 0.5, 0.375, 0.5, 0.375, 0.5, 0.625, 0.5, 0.625, 0.75, 0.375, 0.75, 0.375, 0.75, 0.625, 0.75, 0.625, 1.0, 0.375, 1.0, 0.125, 0.5, 0.375, 0.5, 0.375, 0.75, 0.125, 0.75, 0.625, 0.5, 0.875, 0.5, 0.875, 0.75, 0.625, 0.75])
me_cube_047.materials.append(mat_n_windowcool)
me_cube_047.update()
me_cube_048 = bpy.data.meshes.new('Cube.048')
me_cube_048.from_pydata([(-2.85, -0.15, -2.5), (-2.85, -0.15, 2.5), (-2.85, 0.15, -2.5), (-2.85, 0.15, 2.5), (2.85, -0.15, -2.5), (2.85, -0.15, 2.5), (2.85, 0.15, -2.5), (2.85, 0.15, 2.5)], [], [(0, 1, 3, 2), (2, 3, 7, 6), (6, 7, 5, 4), (4, 5, 1, 0), (2, 6, 4, 0), (7, 3, 1, 5)])
_uv = me_cube_048.uv_layers.new(name='UVMap')
_uv.uv.foreach_set('vector', [0.375, 0.0, 0.625, 0.0, 0.625, 0.25, 0.375, 0.25, 0.375, 0.25, 0.625, 0.25, 0.625, 0.5, 0.375, 0.5, 0.375, 0.5, 0.625, 0.5, 0.625, 0.75, 0.375, 0.75, 0.375, 0.75, 0.625, 0.75, 0.625, 1.0, 0.375, 1.0, 0.125, 0.5, 0.375, 0.5, 0.375, 0.75, 0.125, 0.75, 0.625, 0.5, 0.875, 0.5, 0.875, 0.75, 0.625, 0.75])
me_cube_048.materials.append(mat_m_workconcrete)
me_cube_048.update()
me_cube_049 = bpy.data.meshes.new('Cube.049')
me_cube_049.from_pydata([(-0.15, -3.7, -2.5), (-0.15, -3.7, 2.5), (-0.15, 3.7, -2.5), (-0.15, 3.7, 2.5), (0.15, -3.7, -2.5), (0.15, -3.7, 2.5), (0.15, 3.7, -2.5), (0.15, 3.7, 2.5)], [], [(0, 1, 3, 2), (2, 3, 7, 6), (6, 7, 5, 4), (4, 5, 1, 0), (2, 6, 4, 0), (7, 3, 1, 5)])
_uv = me_cube_049.uv_layers.new(name='UVMap')
_uv.uv.foreach_set('vector', [0.375, 0.0, 0.625, 0.0, 0.625, 0.25, 0.375, 0.25, 0.375, 0.25, 0.625, 0.25, 0.625, 0.5, 0.375, 0.5, 0.375, 0.5, 0.625, 0.5, 0.625, 0.75, 0.375, 0.75, 0.375, 0.75, 0.625, 0.75, 0.625, 1.0, 0.375, 1.0, 0.125, 0.5, 0.375, 0.5, 0.375, 0.75, 0.125, 0.75, 0.625, 0.5, 0.875, 0.5, 0.875, 0.75, 0.625, 0.75])
me_cube_049.materials.append(mat_m_workconcrete)
me_cube_049.update()
me_cube_050 = bpy.data.meshes.new('Cube.050')
me_cube_050.from_pydata([(-2.85, -0.15, -2.5), (-2.85, -0.15, 2.5), (-2.85, 0.15, -2.5), (-2.85, 0.15, 2.5), (2.85, -0.15, -2.5), (2.85, -0.15, 2.5), (2.85, 0.15, -2.5), (2.85, 0.15, 2.5)], [], [(0, 1, 3, 2), (2, 3, 7, 6), (6, 7, 5, 4), (4, 5, 1, 0), (2, 6, 4, 0), (7, 3, 1, 5)])
_uv = me_cube_050.uv_layers.new(name='UVMap')
_uv.uv.foreach_set('vector', [0.375, 0.0, 0.625, 0.0, 0.625, 0.25, 0.375, 0.25, 0.375, 0.25, 0.625, 0.25, 0.625, 0.5, 0.375, 0.5, 0.375, 0.5, 0.625, 0.5, 0.625, 0.75, 0.375, 0.75, 0.375, 0.75, 0.625, 0.75, 0.625, 1.0, 0.375, 1.0, 0.125, 0.5, 0.375, 0.5, 0.375, 0.75, 0.125, 0.75, 0.625, 0.5, 0.875, 0.5, 0.875, 0.75, 0.625, 0.75])
me_cube_050.materials.append(mat_m_workconcrete)
me_cube_050.update()
me_cube_052 = bpy.data.meshes.new('Cube.052')
me_cube_052.from_pydata([(-2.85, -0.15, -2.5), (-2.85, -0.15, 2.5), (-2.85, 0.15, -2.5), (-2.85, 0.15, 2.5), (2.85, -0.15, -2.5), (2.85, -0.15, 2.5), (2.85, 0.15, -2.5), (2.85, 0.15, 2.5)], [], [(0, 1, 3, 2), (2, 3, 7, 6), (6, 7, 5, 4), (4, 5, 1, 0), (2, 6, 4, 0), (7, 3, 1, 5)])
_uv = me_cube_052.uv_layers.new(name='UVMap')
_uv.uv.foreach_set('vector', [0.375, 0.0, 0.625, 0.0, 0.625, 0.25, 0.375, 0.25, 0.375, 0.25, 0.625, 0.25, 0.625, 0.5, 0.375, 0.5, 0.375, 0.5, 0.625, 0.5, 0.625, 0.75, 0.375, 0.75, 0.375, 0.75, 0.625, 0.75, 0.625, 1.0, 0.375, 1.0, 0.125, 0.5, 0.375, 0.5, 0.375, 0.75, 0.125, 0.75, 0.625, 0.5, 0.875, 0.5, 0.875, 0.75, 0.625, 0.75])
me_cube_052.materials.append(mat_m_workconcrete)
me_cube_052.update()
me_cube_053 = bpy.data.meshes.new('Cube.053')
me_cube_053.from_pydata([(-0.15, -3.7, -2.5), (-0.15, -3.7, 2.5), (-0.15, 3.7, -2.5), (-0.15, 3.7, 2.5), (0.15, -3.7, -2.5), (0.15, -3.7, 2.5), (0.15, 3.7, -2.5), (0.15, 3.7, 2.5)], [], [(0, 1, 3, 2), (2, 3, 7, 6), (6, 7, 5, 4), (4, 5, 1, 0), (2, 6, 4, 0), (7, 3, 1, 5)])
_uv = me_cube_053.uv_layers.new(name='UVMap')
_uv.uv.foreach_set('vector', [0.375, 0.0, 0.625, 0.0, 0.625, 0.25, 0.375, 0.25, 0.375, 0.25, 0.625, 0.25, 0.625, 0.5, 0.375, 0.5, 0.375, 0.5, 0.625, 0.5, 0.625, 0.75, 0.375, 0.75, 0.375, 0.75, 0.625, 0.75, 0.625, 1.0, 0.375, 1.0, 0.125, 0.5, 0.375, 0.5, 0.375, 0.75, 0.125, 0.75, 0.625, 0.5, 0.875, 0.5, 0.875, 0.75, 0.625, 0.75])
me_cube_053.materials.append(mat_m_workconcrete)
me_cube_053.update()
me_cube_054 = bpy.data.meshes.new('Cube.054')
me_cube_054.from_pydata([(-2.85, -0.15, -2.5), (-2.85, -0.15, 2.5), (-2.85, 0.15, -2.5), (-2.85, 0.15, 2.5), (2.85, -0.15, -2.5), (2.85, -0.15, 2.5), (2.85, 0.15, -2.5), (2.85, 0.15, 2.5)], [], [(0, 1, 3, 2), (2, 3, 7, 6), (6, 7, 5, 4), (4, 5, 1, 0), (2, 6, 4, 0), (7, 3, 1, 5)])
_uv = me_cube_054.uv_layers.new(name='UVMap')
_uv.uv.foreach_set('vector', [0.375, 0.0, 0.625, 0.0, 0.625, 0.25, 0.375, 0.25, 0.375, 0.25, 0.625, 0.25, 0.625, 0.5, 0.375, 0.5, 0.375, 0.5, 0.625, 0.5, 0.625, 0.75, 0.375, 0.75, 0.375, 0.75, 0.625, 0.75, 0.625, 1.0, 0.375, 1.0, 0.125, 0.5, 0.375, 0.5, 0.375, 0.75, 0.125, 0.75, 0.625, 0.5, 0.875, 0.5, 0.875, 0.75, 0.625, 0.75])
me_cube_054.materials.append(mat_m_workconcrete)
me_cube_054.update()
me_cube_055 = bpy.data.meshes.new('Cube.055')
me_cube_055.from_pydata([(-1.1, -0.06, -0.75), (-1.1, -0.06, 0.75), (-1.1, 0.06, -0.75), (-1.1, 0.06, 0.75), (1.1, -0.06, -0.75), (1.1, -0.06, 0.75), (1.1, 0.06, -0.75), (1.1, 0.06, 0.75)], [], [(0, 1, 3, 2), (2, 3, 7, 6), (6, 7, 5, 4), (4, 5, 1, 0), (2, 6, 4, 0), (7, 3, 1, 5)])
_uv = me_cube_055.uv_layers.new(name='UVMap')
_uv.uv.foreach_set('vector', [0.375, 0.0, 0.625, 0.0, 0.625, 0.25, 0.375, 0.25, 0.375, 0.25, 0.625, 0.25, 0.625, 0.5, 0.375, 0.5, 0.375, 0.5, 0.625, 0.5, 0.625, 0.75, 0.375, 0.75, 0.375, 0.75, 0.625, 0.75, 0.625, 1.0, 0.375, 1.0, 0.125, 0.5, 0.375, 0.5, 0.375, 0.75, 0.125, 0.75, 0.625, 0.5, 0.875, 0.5, 0.875, 0.75, 0.625, 0.75])
me_cube_055.materials.append(mat_n_windowcool)
me_cube_055.update()
me_cube_057 = bpy.data.meshes.new('Cube.057')
me_cube_057.from_pydata([(-3.0, -0.15, -2.5), (-3.0, -0.15, 2.5), (-3.0, 0.15, -2.5), (-3.0, 0.15, 2.5), (3.0, -0.15, -2.5), (3.0, -0.15, 2.5), (3.0, 0.15, -2.5), (3.0, 0.15, 2.5)], [], [(0, 1, 3, 2), (2, 3, 7, 6), (6, 7, 5, 4), (4, 5, 1, 0), (2, 6, 4, 0), (7, 3, 1, 5)])
_uv = me_cube_057.uv_layers.new(name='UVMap')
_uv.uv.foreach_set('vector', [0.375, 0.0, 0.625, 0.0, 0.625, 0.25, 0.375, 0.25, 0.375, 0.25, 0.625, 0.25, 0.625, 0.5, 0.375, 0.5, 0.375, 0.5, 0.625, 0.5, 0.625, 0.75, 0.375, 0.75, 0.375, 0.75, 0.625, 0.75, 0.625, 1.0, 0.375, 1.0, 0.125, 0.5, 0.375, 0.5, 0.375, 0.75, 0.125, 0.75, 0.625, 0.5, 0.875, 0.5, 0.875, 0.75, 0.625, 0.75])
me_cube_057.materials.append(mat_m_workconcrete)
me_cube_057.update()
me_cube_059 = bpy.data.meshes.new('Cube.059')
me_cube_059.from_pydata([(-0.8, -0.15, -2.5), (-0.8, -0.15, 2.5), (-0.8, 0.15, -2.5), (-0.8, 0.15, 2.5), (0.8, -0.15, -2.5), (0.8, -0.15, 2.5), (0.8, 0.15, -2.5), (0.8, 0.15, 2.5)], [], [(0, 1, 3, 2), (2, 3, 7, 6), (6, 7, 5, 4), (4, 5, 1, 0), (2, 6, 4, 0), (7, 3, 1, 5)])
_uv = me_cube_059.uv_layers.new(name='UVMap')
_uv.uv.foreach_set('vector', [0.375, 0.0, 0.625, 0.0, 0.625, 0.25, 0.375, 0.25, 0.375, 0.25, 0.625, 0.25, 0.625, 0.5, 0.375, 0.5, 0.375, 0.5, 0.625, 0.5, 0.625, 0.75, 0.375, 0.75, 0.375, 0.75, 0.625, 0.75, 0.625, 1.0, 0.375, 1.0, 0.125, 0.5, 0.375, 0.5, 0.375, 0.75, 0.125, 0.75, 0.625, 0.5, 0.875, 0.5, 0.875, 0.75, 0.625, 0.75])
me_cube_059.materials.append(mat_m_workconcrete)
me_cube_059.update()
me_cube_060 = bpy.data.meshes.new('Cube.060')
me_cube_060.from_pydata([(-0.9, -0.2, -0.4), (-0.9, -0.2, 0.4), (-0.9, 0.2, -0.4), (-0.9, 0.2, 0.4), (0.9, -0.2, -0.4), (0.9, -0.2, 0.4), (0.9, 0.2, -0.4), (0.9, 0.2, 0.4)], [], [(0, 1, 3, 2), (2, 3, 7, 6), (6, 7, 5, 4), (4, 5, 1, 0), (2, 6, 4, 0), (7, 3, 1, 5)])
_uv = me_cube_060.uv_layers.new(name='UVMap')
_uv.uv.foreach_set('vector', [0.375, 0.0, 0.625, 0.0, 0.625, 0.25, 0.375, 0.25, 0.375, 0.25, 0.625, 0.25, 0.625, 0.5, 0.375, 0.5, 0.375, 0.5, 0.625, 0.5, 0.625, 0.75, 0.375, 0.75, 0.375, 0.75, 0.625, 0.75, 0.625, 1.0, 0.375, 1.0, 0.125, 0.5, 0.375, 0.5, 0.375, 0.75, 0.125, 0.75, 0.625, 0.5, 0.875, 0.5, 0.875, 0.75, 0.625, 0.75])
me_cube_060.materials.append(mat_m_rustedmetal)
me_cube_060.update()
me_cube_061 = bpy.data.meshes.new('Cube.061')
me_cube_061.from_pydata([(-1.6, -0.5, -0.7), (-1.6, -0.5, 0.7), (-1.6, 0.5, -0.7), (-1.6, 0.5, 0.7), (1.6, -0.5, -0.7), (1.6, -0.5, 0.7), (1.6, 0.5, -0.7), (1.6, 0.5, 0.7)], [], [(0, 1, 3, 2), (2, 3, 7, 6), (6, 7, 5, 4), (4, 5, 1, 0), (2, 6, 4, 0), (7, 3, 1, 5)])
_uv = me_cube_061.uv_layers.new(name='UVMap')
_uv.uv.foreach_set('vector', [0.375, 0.0, 0.625, 0.0, 0.625, 0.25, 0.375, 0.25, 0.375, 0.25, 0.625, 0.25, 0.625, 0.5, 0.375, 0.5, 0.375, 0.5, 0.625, 0.5, 0.625, 0.75, 0.375, 0.75, 0.375, 0.75, 0.625, 0.75, 0.625, 1.0, 0.375, 1.0, 0.125, 0.5, 0.375, 0.5, 0.375, 0.75, 0.125, 0.75, 0.625, 0.5, 0.875, 0.5, 0.875, 0.75, 0.625, 0.75])
me_cube_061.materials.append(mat_m_rustedmetal)
me_cube_061.update()
me_cube_062 = bpy.data.meshes.new('Cube.062')
me_cube_062.from_pydata([(-1.2, -0.21, -0.2), (-1.2, -0.21, 0.2), (-1.2, 0.21, -0.2), (-1.2, 0.21, 0.2), (1.2, -0.21, -0.2), (1.2, -0.21, 0.2), (1.2, 0.21, -0.2), (1.2, 0.21, 0.2)], [], [(0, 1, 3, 2), (2, 3, 7, 6), (6, 7, 5, 4), (4, 5, 1, 0), (2, 6, 4, 0), (7, 3, 1, 5)])
_uv = me_cube_062.uv_layers.new(name='UVMap')
_uv.uv.foreach_set('vector', [0.375, 0.0, 0.625, 0.0, 0.625, 0.25, 0.375, 0.25, 0.375, 0.25, 0.625, 0.25, 0.625, 0.5, 0.375, 0.5, 0.375, 0.5, 0.625, 0.5, 0.625, 0.75, 0.375, 0.75, 0.375, 0.75, 0.625, 0.75, 0.625, 1.0, 0.375, 1.0, 0.125, 0.5, 0.375, 0.5, 0.375, 0.75, 0.125, 0.75, 0.625, 0.5, 0.875, 0.5, 0.875, 0.75, 0.625, 0.75])
me_cube_062.materials.append(mat_m_grate)
me_cube_062.update()
me_cube_063 = bpy.data.meshes.new('Cube.063')
me_cube_063.from_pydata([(-1.2, -0.21, -0.2), (-1.2, -0.21, 0.2), (-1.2, 0.21, -0.2), (-1.2, 0.21, 0.2), (1.2, -0.21, -0.2), (1.2, -0.21, 0.2), (1.2, 0.21, -0.2), (1.2, 0.21, 0.2)], [], [(0, 1, 3, 2), (2, 3, 7, 6), (6, 7, 5, 4), (4, 5, 1, 0), (2, 6, 4, 0), (7, 3, 1, 5)])
_uv = me_cube_063.uv_layers.new(name='UVMap')
_uv.uv.foreach_set('vector', [0.375, 0.0, 0.625, 0.0, 0.625, 0.25, 0.375, 0.25, 0.375, 0.25, 0.625, 0.25, 0.625, 0.5, 0.375, 0.5, 0.375, 0.5, 0.625, 0.5, 0.625, 0.75, 0.375, 0.75, 0.375, 0.75, 0.625, 0.75, 0.625, 1.0, 0.375, 1.0, 0.125, 0.5, 0.375, 0.5, 0.375, 0.75, 0.125, 0.75, 0.625, 0.5, 0.875, 0.5, 0.875, 0.75, 0.625, 0.75])
me_cube_063.materials.append(mat_m_grate)
me_cube_063.update()
me_cube_064 = bpy.data.meshes.new('Cube.064')
me_cube_064.from_pydata([(-1.2, -0.21, -0.2), (-1.2, -0.21, 0.2), (-1.2, 0.21, -0.2), (-1.2, 0.21, 0.2), (1.2, -0.21, -0.2), (1.2, -0.21, 0.2), (1.2, 0.21, -0.2), (1.2, 0.21, 0.2)], [], [(0, 1, 3, 2), (2, 3, 7, 6), (6, 7, 5, 4), (4, 5, 1, 0), (2, 6, 4, 0), (7, 3, 1, 5)])
_uv = me_cube_064.uv_layers.new(name='UVMap')
_uv.uv.foreach_set('vector', [0.375, 0.0, 0.625, 0.0, 0.625, 0.25, 0.375, 0.25, 0.375, 0.25, 0.625, 0.25, 0.625, 0.5, 0.375, 0.5, 0.375, 0.5, 0.625, 0.5, 0.625, 0.75, 0.375, 0.75, 0.375, 0.75, 0.625, 0.75, 0.625, 1.0, 0.375, 1.0, 0.125, 0.5, 0.375, 0.5, 0.375, 0.75, 0.125, 0.75, 0.625, 0.5, 0.875, 0.5, 0.875, 0.75, 0.625, 0.75])
me_cube_064.materials.append(mat_m_grate)
me_cube_064.update()
me_cube_065 = bpy.data.meshes.new('Cube.065')
me_cube_065.from_pydata([(-1.2, -0.21, -0.2), (-1.2, -0.21, 0.2), (-1.2, 0.21, -0.2), (-1.2, 0.21, 0.2), (1.2, -0.21, -0.2), (1.2, -0.21, 0.2), (1.2, 0.21, -0.2), (1.2, 0.21, 0.2)], [], [(0, 1, 3, 2), (2, 3, 7, 6), (6, 7, 5, 4), (4, 5, 1, 0), (2, 6, 4, 0), (7, 3, 1, 5)])
_uv = me_cube_065.uv_layers.new(name='UVMap')
_uv.uv.foreach_set('vector', [0.375, 0.0, 0.625, 0.0, 0.625, 0.25, 0.375, 0.25, 0.375, 0.25, 0.625, 0.25, 0.625, 0.5, 0.375, 0.5, 0.375, 0.5, 0.625, 0.5, 0.625, 0.75, 0.375, 0.75, 0.375, 0.75, 0.625, 0.75, 0.625, 1.0, 0.375, 1.0, 0.125, 0.5, 0.375, 0.5, 0.375, 0.75, 0.125, 0.75, 0.625, 0.5, 0.875, 0.5, 0.875, 0.75, 0.625, 0.75])
me_cube_065.materials.append(mat_m_grate)
me_cube_065.update()
me_cube_066 = bpy.data.meshes.new('Cube.066')
me_cube_066.from_pydata([(-1.2, -0.21, -0.2), (-1.2, -0.21, 0.2), (-1.2, 0.21, -0.2), (-1.2, 0.21, 0.2), (1.2, -0.21, -0.2), (1.2, -0.21, 0.2), (1.2, 0.21, -0.2), (1.2, 0.21, 0.2)], [], [(0, 1, 3, 2), (2, 3, 7, 6), (6, 7, 5, 4), (4, 5, 1, 0), (2, 6, 4, 0), (7, 3, 1, 5)])
_uv = me_cube_066.uv_layers.new(name='UVMap')
_uv.uv.foreach_set('vector', [0.375, 0.0, 0.625, 0.0, 0.625, 0.25, 0.375, 0.25, 0.375, 0.25, 0.625, 0.25, 0.625, 0.5, 0.375, 0.5, 0.375, 0.5, 0.625, 0.5, 0.625, 0.75, 0.375, 0.75, 0.375, 0.75, 0.625, 0.75, 0.625, 1.0, 0.375, 1.0, 0.125, 0.5, 0.375, 0.5, 0.375, 0.75, 0.125, 0.75, 0.625, 0.5, 0.875, 0.5, 0.875, 0.75, 0.625, 0.75])
me_cube_066.materials.append(mat_m_grate)
me_cube_066.update()
me_cube_067 = bpy.data.meshes.new('Cube.067')
me_cube_067.from_pydata([(-1.2, -0.21, -0.2), (-1.2, -0.21, 0.2), (-1.2, 0.21, -0.2), (-1.2, 0.21, 0.2), (1.2, -0.21, -0.2), (1.2, -0.21, 0.2), (1.2, 0.21, -0.2), (1.2, 0.21, 0.2)], [], [(0, 1, 3, 2), (2, 3, 7, 6), (6, 7, 5, 4), (4, 5, 1, 0), (2, 6, 4, 0), (7, 3, 1, 5)])
_uv = me_cube_067.uv_layers.new(name='UVMap')
_uv.uv.foreach_set('vector', [0.375, 0.0, 0.625, 0.0, 0.625, 0.25, 0.375, 0.25, 0.375, 0.25, 0.625, 0.25, 0.625, 0.5, 0.375, 0.5, 0.375, 0.5, 0.625, 0.5, 0.625, 0.75, 0.375, 0.75, 0.375, 0.75, 0.625, 0.75, 0.625, 1.0, 0.375, 1.0, 0.125, 0.5, 0.375, 0.5, 0.375, 0.75, 0.125, 0.75, 0.625, 0.5, 0.875, 0.5, 0.875, 0.75, 0.625, 0.75])
me_cube_067.materials.append(mat_m_grate)
me_cube_067.update()
me_cube_068 = bpy.data.meshes.new('Cube.068')
me_cube_068.from_pydata([(-1.2, -0.21, -0.2), (-1.2, -0.21, 0.2), (-1.2, 0.21, -0.2), (-1.2, 0.21, 0.2), (1.2, -0.21, -0.2), (1.2, -0.21, 0.2), (1.2, 0.21, -0.2), (1.2, 0.21, 0.2)], [], [(0, 1, 3, 2), (2, 3, 7, 6), (6, 7, 5, 4), (4, 5, 1, 0), (2, 6, 4, 0), (7, 3, 1, 5)])
_uv = me_cube_068.uv_layers.new(name='UVMap')
_uv.uv.foreach_set('vector', [0.375, 0.0, 0.625, 0.0, 0.625, 0.25, 0.375, 0.25, 0.375, 0.25, 0.625, 0.25, 0.625, 0.5, 0.375, 0.5, 0.375, 0.5, 0.625, 0.5, 0.625, 0.75, 0.375, 0.75, 0.375, 0.75, 0.625, 0.75, 0.625, 1.0, 0.375, 1.0, 0.125, 0.5, 0.375, 0.5, 0.375, 0.75, 0.125, 0.75, 0.625, 0.5, 0.875, 0.5, 0.875, 0.75, 0.625, 0.75])
me_cube_068.materials.append(mat_m_grate)
me_cube_068.update()
me_cube_069 = bpy.data.meshes.new('Cube.069')
me_cube_069.from_pydata([(-1.2, -0.21, -0.2), (-1.2, -0.21, 0.2), (-1.2, 0.21, -0.2), (-1.2, 0.21, 0.2), (1.2, -0.21, -0.2), (1.2, -0.21, 0.2), (1.2, 0.21, -0.2), (1.2, 0.21, 0.2)], [], [(0, 1, 3, 2), (2, 3, 7, 6), (6, 7, 5, 4), (4, 5, 1, 0), (2, 6, 4, 0), (7, 3, 1, 5)])
_uv = me_cube_069.uv_layers.new(name='UVMap')
_uv.uv.foreach_set('vector', [0.375, 0.0, 0.625, 0.0, 0.625, 0.25, 0.375, 0.25, 0.375, 0.25, 0.625, 0.25, 0.625, 0.5, 0.375, 0.5, 0.375, 0.5, 0.625, 0.5, 0.625, 0.75, 0.375, 0.75, 0.375, 0.75, 0.625, 0.75, 0.625, 1.0, 0.375, 1.0, 0.125, 0.5, 0.375, 0.5, 0.375, 0.75, 0.125, 0.75, 0.625, 0.5, 0.875, 0.5, 0.875, 0.75, 0.625, 0.75])
me_cube_069.materials.append(mat_m_grate)
me_cube_069.update()
me_cube_070 = bpy.data.meshes.new('Cube.070')
me_cube_070.from_pydata([(-1.2, -0.21, -0.2), (-1.2, -0.21, 0.2), (-1.2, 0.21, -0.2), (-1.2, 0.21, 0.2), (1.2, -0.21, -0.2), (1.2, -0.21, 0.2), (1.2, 0.21, -0.2), (1.2, 0.21, 0.2)], [], [(0, 1, 3, 2), (2, 3, 7, 6), (6, 7, 5, 4), (4, 5, 1, 0), (2, 6, 4, 0), (7, 3, 1, 5)])
_uv = me_cube_070.uv_layers.new(name='UVMap')
_uv.uv.foreach_set('vector', [0.375, 0.0, 0.625, 0.0, 0.625, 0.25, 0.375, 0.25, 0.375, 0.25, 0.625, 0.25, 0.625, 0.5, 0.375, 0.5, 0.375, 0.5, 0.625, 0.5, 0.625, 0.75, 0.375, 0.75, 0.375, 0.75, 0.625, 0.75, 0.625, 1.0, 0.375, 1.0, 0.125, 0.5, 0.375, 0.5, 0.375, 0.75, 0.125, 0.75, 0.625, 0.5, 0.875, 0.5, 0.875, 0.75, 0.625, 0.75])
me_cube_070.materials.append(mat_m_grate)
me_cube_070.update()
me_cube_071 = bpy.data.meshes.new('Cube.071')
me_cube_071.from_pydata([(-1.2, -0.21, -0.2), (-1.2, -0.21, 0.2), (-1.2, 0.21, -0.2), (-1.2, 0.21, 0.2), (1.2, -0.21, -0.2), (1.2, -0.21, 0.2), (1.2, 0.21, -0.2), (1.2, 0.21, 0.2)], [], [(0, 1, 3, 2), (2, 3, 7, 6), (6, 7, 5, 4), (4, 5, 1, 0), (2, 6, 4, 0), (7, 3, 1, 5)])
_uv = me_cube_071.uv_layers.new(name='UVMap')
_uv.uv.foreach_set('vector', [0.375, 0.0, 0.625, 0.0, 0.625, 0.25, 0.375, 0.25, 0.375, 0.25, 0.625, 0.25, 0.625, 0.5, 0.375, 0.5, 0.375, 0.5, 0.625, 0.5, 0.625, 0.75, 0.375, 0.75, 0.375, 0.75, 0.625, 0.75, 0.625, 1.0, 0.375, 1.0, 0.125, 0.5, 0.375, 0.5, 0.375, 0.75, 0.125, 0.75, 0.625, 0.5, 0.875, 0.5, 0.875, 0.75, 0.625, 0.75])
me_cube_071.materials.append(mat_m_grate)
me_cube_071.update()
me_cube_072 = bpy.data.meshes.new('Cube.072')
me_cube_072.from_pydata([(-1.2, -0.21, -0.2), (-1.2, -0.21, 0.2), (-1.2, 0.21, -0.2), (-1.2, 0.21, 0.2), (1.2, -0.21, -0.2), (1.2, -0.21, 0.2), (1.2, 0.21, -0.2), (1.2, 0.21, 0.2)], [], [(0, 1, 3, 2), (2, 3, 7, 6), (6, 7, 5, 4), (4, 5, 1, 0), (2, 6, 4, 0), (7, 3, 1, 5)])
_uv = me_cube_072.uv_layers.new(name='UVMap')
_uv.uv.foreach_set('vector', [0.375, 0.0, 0.625, 0.0, 0.625, 0.25, 0.375, 0.25, 0.375, 0.25, 0.625, 0.25, 0.625, 0.5, 0.375, 0.5, 0.375, 0.5, 0.625, 0.5, 0.625, 0.75, 0.375, 0.75, 0.375, 0.75, 0.625, 0.75, 0.625, 1.0, 0.375, 1.0, 0.125, 0.5, 0.375, 0.5, 0.375, 0.75, 0.125, 0.75, 0.625, 0.5, 0.875, 0.5, 0.875, 0.75, 0.625, 0.75])
me_cube_072.materials.append(mat_m_grate)
me_cube_072.update()
me_cube_073 = bpy.data.meshes.new('Cube.073')
me_cube_073.from_pydata([(-1.2, -0.21, -0.2), (-1.2, -0.21, 0.2), (-1.2, 0.21, -0.2), (-1.2, 0.21, 0.2), (1.2, -0.21, -0.2), (1.2, -0.21, 0.2), (1.2, 0.21, -0.2), (1.2, 0.21, 0.2)], [], [(0, 1, 3, 2), (2, 3, 7, 6), (6, 7, 5, 4), (4, 5, 1, 0), (2, 6, 4, 0), (7, 3, 1, 5)])
_uv = me_cube_073.uv_layers.new(name='UVMap')
_uv.uv.foreach_set('vector', [0.375, 0.0, 0.625, 0.0, 0.625, 0.25, 0.375, 0.25, 0.375, 0.25, 0.625, 0.25, 0.625, 0.5, 0.375, 0.5, 0.375, 0.5, 0.625, 0.5, 0.625, 0.75, 0.375, 0.75, 0.375, 0.75, 0.625, 0.75, 0.625, 1.0, 0.375, 1.0, 0.125, 0.5, 0.375, 0.5, 0.375, 0.75, 0.125, 0.75, 0.625, 0.5, 0.875, 0.5, 0.875, 0.75, 0.625, 0.75])
me_cube_073.materials.append(mat_m_grate)
me_cube_073.update()
me_cube_074 = bpy.data.meshes.new('Cube.074')
me_cube_074.from_pydata([(-1.4, -1.0, -0.15), (-1.4, -1.0, 0.15), (-1.4, 1.0, -0.15), (-1.4, 1.0, 0.15), (1.4, -1.0, -0.15), (1.4, -1.0, 0.15), (1.4, 1.0, -0.15), (1.4, 1.0, 0.15)], [], [(0, 1, 3, 2), (2, 3, 7, 6), (6, 7, 5, 4), (4, 5, 1, 0), (2, 6, 4, 0), (7, 3, 1, 5)])
_uv = me_cube_074.uv_layers.new(name='UVMap')
_uv.uv.foreach_set('vector', [0.375, 0.0, 0.625, 0.0, 0.625, 0.25, 0.375, 0.25, 0.375, 0.25, 0.625, 0.25, 0.625, 0.5, 0.375, 0.5, 0.375, 0.5, 0.625, 0.5, 0.625, 0.75, 0.375, 0.75, 0.375, 0.75, 0.625, 0.75, 0.625, 1.0, 0.375, 1.0, 0.125, 0.5, 0.375, 0.5, 0.375, 0.75, 0.125, 0.75, 0.625, 0.5, 0.875, 0.5, 0.875, 0.75, 0.625, 0.75])
me_cube_074.materials.append(mat_m_grate)
me_cube_074.update()
me_cube_075 = bpy.data.meshes.new('Cube.075')
me_cube_075.from_pydata([(-0.06, -2.9, -2.7), (-0.06, -2.9, 2.7), (-0.06, 2.9, -2.7), (-0.06, 2.9, 2.7), (0.06, -2.9, -2.7), (0.06, -2.9, 2.7), (0.06, 2.9, -2.7), (0.06, 2.9, 2.7)], [], [(0, 1, 3, 2), (2, 3, 7, 6), (6, 7, 5, 4), (4, 5, 1, 0), (2, 6, 4, 0), (7, 3, 1, 5)])
_uv = me_cube_075.uv_layers.new(name='UVMap')
_uv.uv.foreach_set('vector', [0.375, 0.0, 0.625, 0.0, 0.625, 0.25, 0.375, 0.25, 0.375, 0.25, 0.625, 0.25, 0.625, 0.5, 0.375, 0.5, 0.375, 0.5, 0.625, 0.5, 0.625, 0.75, 0.375, 0.75, 0.375, 0.75, 0.625, 0.75, 0.625, 1.0, 0.375, 1.0, 0.125, 0.5, 0.375, 0.5, 0.375, 0.75, 0.125, 0.75, 0.625, 0.5, 0.875, 0.5, 0.875, 0.75, 0.625, 0.75])
me_cube_075.materials.append(mat_m_rustedmetal)
me_cube_075.update()
me_cube_076 = bpy.data.meshes.new('Cube.076')
me_cube_076.from_pydata([(-3.25, -2.5, -1.0), (-3.25, -2.5, 1.0), (-3.25, 2.5, -1.0), (-3.25, 2.5, 1.0), (3.25, -2.5, -1.0), (3.25, -2.5, 1.0), (3.25, 2.5, -1.0), (3.25, 2.5, 1.0)], [], [(0, 1, 3, 2), (2, 3, 7, 6), (6, 7, 5, 4), (4, 5, 1, 0), (2, 6, 4, 0), (7, 3, 1, 5)])
_uv = me_cube_076.uv_layers.new(name='UVMap')
_uv.uv.foreach_set('vector', [0.375, 0.0, 0.625, 0.0, 0.625, 0.25, 0.375, 0.25, 0.375, 0.25, 0.625, 0.25, 0.625, 0.5, 0.375, 0.5, 0.375, 0.5, 0.625, 0.5, 0.625, 0.75, 0.375, 0.75, 0.375, 0.75, 0.625, 0.75, 0.625, 1.0, 0.375, 1.0, 0.125, 0.5, 0.375, 0.5, 0.375, 0.75, 0.125, 0.75, 0.625, 0.5, 0.875, 0.5, 0.875, 0.75, 0.625, 0.75])
me_cube_076.materials.append(mat_m_darksteel)
me_cube_076.update()
me_cube_077 = bpy.data.meshes.new('Cube.077')
me_cube_077.from_pydata([(-3.25, -2.5, -1.0), (-3.25, -2.5, 1.0), (-3.25, 2.5, -1.0), (-3.25, 2.5, 1.0), (3.25, -2.5, -1.0), (3.25, -2.5, 1.0), (3.25, 2.5, -1.0), (3.25, 2.5, 1.0)], [], [(0, 1, 3, 2), (2, 3, 7, 6), (6, 7, 5, 4), (4, 5, 1, 0), (2, 6, 4, 0), (7, 3, 1, 5)])
_uv = me_cube_077.uv_layers.new(name='UVMap')
_uv.uv.foreach_set('vector', [0.375, 0.0, 0.625, 0.0, 0.625, 0.25, 0.375, 0.25, 0.375, 0.25, 0.625, 0.25, 0.625, 0.5, 0.375, 0.5, 0.375, 0.5, 0.625, 0.5, 0.625, 0.75, 0.375, 0.75, 0.375, 0.75, 0.625, 0.75, 0.625, 1.0, 0.375, 1.0, 0.125, 0.5, 0.375, 0.5, 0.375, 0.75, 0.125, 0.75, 0.625, 0.5, 0.875, 0.5, 0.875, 0.75, 0.625, 0.75])
me_cube_077.materials.append(mat_m_darksteel)
me_cube_077.update()
me_cube_078 = bpy.data.meshes.new('Cube.078')
me_cube_078.from_pydata([(-3.25, -2.5, -1.0), (-3.25, -2.5, 1.0), (-3.25, 2.5, -1.0), (-3.25, 2.5, 1.0), (3.25, -2.5, -1.0), (3.25, -2.5, 1.0), (3.25, 2.5, -1.0), (3.25, 2.5, 1.0)], [], [(0, 1, 3, 2), (2, 3, 7, 6), (6, 7, 5, 4), (4, 5, 1, 0), (2, 6, 4, 0), (7, 3, 1, 5)])
_uv = me_cube_078.uv_layers.new(name='UVMap')
_uv.uv.foreach_set('vector', [0.375, 0.0, 0.625, 0.0, 0.625, 0.25, 0.375, 0.25, 0.375, 0.25, 0.625, 0.25, 0.625, 0.5, 0.375, 0.5, 0.375, 0.5, 0.625, 0.5, 0.625, 0.75, 0.375, 0.75, 0.375, 0.75, 0.625, 0.75, 0.625, 1.0, 0.375, 1.0, 0.125, 0.5, 0.375, 0.5, 0.375, 0.75, 0.125, 0.75, 0.625, 0.5, 0.875, 0.5, 0.875, 0.75, 0.625, 0.75])
me_cube_078.materials.append(mat_m_darksteel)
me_cube_078.update()
me_cube_079 = bpy.data.meshes.new('Cube.079')
me_cube_079.from_pydata([(-0.15, -2.0, -1.6), (-0.15, -2.0, 1.6), (-0.15, 2.0, -1.6), (-0.15, 2.0, 1.6), (0.15, -2.0, -1.6), (0.15, -2.0, 1.6), (0.15, 2.0, -1.6), (0.15, 2.0, 1.6)], [], [(0, 1, 3, 2), (2, 3, 7, 6), (6, 7, 5, 4), (4, 5, 1, 0), (2, 6, 4, 0), (7, 3, 1, 5)])
_uv = me_cube_079.uv_layers.new(name='UVMap')
_uv.uv.foreach_set('vector', [0.375, 0.0, 0.625, 0.0, 0.625, 0.25, 0.375, 0.25, 0.375, 0.25, 0.625, 0.25, 0.625, 0.5, 0.375, 0.5, 0.375, 0.5, 0.625, 0.5, 0.625, 0.75, 0.375, 0.75, 0.375, 0.75, 0.625, 0.75, 0.625, 1.0, 0.375, 1.0, 0.125, 0.5, 0.375, 0.5, 0.375, 0.75, 0.125, 0.75, 0.625, 0.5, 0.875, 0.5, 0.875, 0.75, 0.625, 0.75])
me_cube_079.materials.append(mat_m_rustedmetal)
me_cube_079.update()
me_cube_080 = bpy.data.meshes.new('Cube.080')
me_cube_080.from_pydata([(-0.06, -1.6, -1.2), (-0.06, -1.6, 1.2), (-0.06, 1.6, -1.2), (-0.06, 1.6, 1.2), (0.06, -1.6, -1.2), (0.06, -1.6, 1.2), (0.06, 1.6, -1.2), (0.06, 1.6, 1.2)], [], [(0, 1, 3, 2), (2, 3, 7, 6), (6, 7, 5, 4), (4, 5, 1, 0), (2, 6, 4, 0), (7, 3, 1, 5)])
_uv = me_cube_080.uv_layers.new(name='UVMap')
_uv.uv.foreach_set('vector', [0.375, 0.0, 0.625, 0.0, 0.625, 0.25, 0.375, 0.25, 0.375, 0.25, 0.625, 0.25, 0.625, 0.5, 0.375, 0.5, 0.375, 0.5, 0.625, 0.5, 0.625, 0.75, 0.375, 0.75, 0.375, 0.75, 0.625, 0.75, 0.625, 1.0, 0.375, 1.0, 0.125, 0.5, 0.375, 0.5, 0.375, 0.75, 0.125, 0.75, 0.625, 0.5, 0.875, 0.5, 0.875, 0.75, 0.625, 0.75])
me_cube_080.materials.append(mat_n_magenta)
me_cube_080.update()
me_cube_081 = bpy.data.meshes.new('Cube.081')
me_cube_081.from_pydata([(-0.8, -0.15, -2.5), (-0.8, -0.15, 2.5), (-0.8, 0.15, -2.5), (-0.8, 0.15, 2.5), (0.8, -0.15, -2.5), (0.8, -0.15, 2.5), (0.8, 0.15, -2.5), (0.8, 0.15, 2.5)], [], [(0, 1, 3, 2), (2, 3, 7, 6), (6, 7, 5, 4), (4, 5, 1, 0), (2, 6, 4, 0), (7, 3, 1, 5)])
_uv = me_cube_081.uv_layers.new(name='UVMap')
_uv.uv.foreach_set('vector', [0.375, 0.0, 0.625, 0.0, 0.625, 0.25, 0.375, 0.25, 0.375, 0.25, 0.625, 0.25, 0.625, 0.5, 0.375, 0.5, 0.375, 0.5, 0.625, 0.5, 0.625, 0.75, 0.375, 0.75, 0.375, 0.75, 0.625, 0.75, 0.625, 1.0, 0.375, 1.0, 0.125, 0.5, 0.375, 0.5, 0.375, 0.75, 0.125, 0.75, 0.625, 0.5, 0.875, 0.5, 0.875, 0.75, 0.625, 0.75])
me_cube_081.materials.append(mat_m_workconcrete_001)
me_cube_081.update()
me_cube_082 = bpy.data.meshes.new('Cube.082')
me_cube_082.from_pydata([(-0.8, -0.15, -2.5), (-0.8, -0.15, 2.5), (-0.8, 0.15, -2.5), (-0.8, 0.15, 2.5), (0.8, -0.15, -2.5), (0.8, -0.15, 2.5), (0.8, 0.15, -2.5), (0.8, 0.15, 2.5)], [], [(0, 1, 3, 2), (2, 3, 7, 6), (6, 7, 5, 4), (4, 5, 1, 0), (2, 6, 4, 0), (7, 3, 1, 5)])
_uv = me_cube_082.uv_layers.new(name='UVMap')
_uv.uv.foreach_set('vector', [0.375, 0.0, 0.625, 0.0, 0.625, 0.25, 0.375, 0.25, 0.375, 0.25, 0.625, 0.25, 0.625, 0.5, 0.375, 0.5, 0.375, 0.5, 0.625, 0.5, 0.625, 0.75, 0.375, 0.75, 0.375, 0.75, 0.625, 0.75, 0.625, 1.0, 0.375, 1.0, 0.125, 0.5, 0.375, 0.5, 0.375, 0.75, 0.125, 0.75, 0.625, 0.5, 0.875, 0.5, 0.875, 0.75, 0.625, 0.75])
me_cube_082.materials.append(mat_m_workconcrete_002)
me_cube_082.update()

# ---- objects
ob_aba_blockfloor = bpy.data.objects.new('ABA_BlockFloor', me_cube)
ob_aba_rearservicewalk = bpy.data.objects.new('ABA_RearServiceWalk', me_cube_001)
ob_aba_framepier_54_0 = bpy.data.objects.new('ABA_FramePier_54.0', me_cube_002)
ob_aba_framepier_63_5 = bpy.data.objects.new('ABA_FramePier_63.5', me_cube_003)
ob_aba_framepier_73_5 = bpy.data.objects.new('ABA_FramePier_73.5', me_cube_004)
ob_aba_framepier_84_0 = bpy.data.objects.new('ABA_FramePier_84.0', me_cube_005)
ob_aba_upperfloor = bpy.data.objects.new('ABA_UpperFloor', me_cube_006)
ob_aba_upperroof = bpy.data.objects.new('ABA_UpperRoof', me_cube_007)
ob_aba_rearwall = bpy.data.objects.new('ABA_RearWall', me_cube_008)
ob_aba_bar_leftwall = bpy.data.objects.new('ABA_Bar_LeftWall', me_cube_009)
ob_aba_bar_rightwall = bpy.data.objects.new('ABA_Bar_RightWall', me_cube_010)
ob_aba_bar_frontleft = bpy.data.objects.new('ABA_Bar_FrontLeft', me_cube_011)
ob_aba_bar_frontright = bpy.data.objects.new('ABA_Bar_FrontRight', me_cube_012)
ob_aba_bar_entranceheader = bpy.data.objects.new('ABA_Bar_EntranceHeader', me_cube_013)
ob_aba_bar_recessfloor = bpy.data.objects.new('ABA_Bar_RecessFloor', me_cube_014)
ob_aba_bar_backcounter = bpy.data.objects.new('ABA_Bar_BackCounter', me_cube_015)
ob_aba_barsign = bpy.data.objects.new('ABA_BarSign', me_cube_016)
ob_aba_barawning = bpy.data.objects.new('ABA_BarAwning', me_cube_017)
ob_aba_pawn_leftwall = bpy.data.objects.new('ABA_Pawn_LeftWall', me_cube_018)
ob_aba_pawn_rightwall = bpy.data.objects.new('ABA_Pawn_RightWall', me_cube_019)
ob_aba_pawn_frontleft = bpy.data.objects.new('ABA_Pawn_FrontLeft', me_cube_020)
ob_aba_pawn_frontright = bpy.data.objects.new('ABA_Pawn_FrontRight', me_cube_021)
ob_aba_pawn_entranceheader = bpy.data.objects.new('ABA_Pawn_EntranceHeader', me_cube_022)
ob_aba_pawncounter = bpy.data.objects.new('ABA_PawnCounter', me_cube_023)
ob_aba_pawndisplay_a = bpy.data.objects.new('ABA_PawnDisplay_A', me_cube_024)
ob_aba_pawndisplay_b = bpy.data.objects.new('ABA_PawnDisplay_B', me_cube_025)
ob_aba_pawnsign = bpy.data.objects.new('ABA_PawnSign', me_cube_026)
ob_aba_pawnawning = bpy.data.objects.new('ABA_PawnAwning', me_cube_027)
ob_aba_clinic_leftwall = bpy.data.objects.new('ABA_Clinic_LeftWall', me_cube_028)
ob_aba_clinic_rightwall = bpy.data.objects.new('ABA_Clinic_RightWall', me_cube_029)
ob_aba_clinic_frontleft = bpy.data.objects.new('ABA_Clinic_FrontLeft', me_cube_030)
ob_aba_clinic_frontright = bpy.data.objects.new('ABA_Clinic_FrontRight', me_cube_031)
ob_aba_clinic_entranceheader = bpy.data.objects.new('ABA_Clinic_EntranceHeader', me_cube_032)
ob_aba_clinicpartition = bpy.data.objects.new('ABA_ClinicPartition', me_cube_033)
ob_aba_clinicdesk = bpy.data.objects.new('ABA_ClinicDesk', me_cube_034)
ob_aba_clinicsign = bpy.data.objects.new('ABA_ClinicSign', me_cube_035)
ob_aba_clinicawning = bpy.data.objects.new('ABA_ClinicAwning', me_cube_036)
ob_aba_upperrearcorridor = bpy.data.objects.new('ABA_UpperRearCorridor', me_cube_037)
ob_aba_upperbalcony = bpy.data.objects.new('ABA_UpperBalcony', me_cube_038)
ob_aba_upperbalconyrail = bpy.data.objects.new('ABA_UpperBalconyRail', me_cube_039)
ob_aba_upperroom_0_rear = bpy.data.objects.new('ABA_UpperRoom_0_Rear', me_cube_040)
ob_aba_upperroom_0_left = bpy.data.objects.new('ABA_UpperRoom_0_Left', me_cube_041)
ob_aba_upperroom_0_front = bpy.data.objects.new('ABA_UpperRoom_0_Front', me_cube_042)
ob_aba_upperroom_0_window = bpy.data.objects.new('ABA_UpperRoom_0_Window', me_cube_043)
ob_aba_upperroom_1_rear = bpy.data.objects.new('ABA_UpperRoom_1_Rear', me_cube_044)
ob_aba_upperroom_1_left = bpy.data.objects.new('ABA_UpperRoom_1_Left', me_cube_045)
ob_aba_upperroom_1_window = bpy.data.objects.new('ABA_UpperRoom_1_Window', me_cube_047)
ob_aba_upperroom_2_rear = bpy.data.objects.new('ABA_UpperRoom_2_Rear', me_cube_048)
ob_aba_upperroom_2_left = bpy.data.objects.new('ABA_UpperRoom_2_Left', me_cube_049)
ob_aba_upperroom_2_front = bpy.data.objects.new('ABA_UpperRoom_2_Front', me_cube_050)
ob_aba_upperroom_3_rear = bpy.data.objects.new('ABA_UpperRoom_3_Rear', me_cube_052)
ob_aba_upperroom_3_left = bpy.data.objects.new('ABA_UpperRoom_3_Left', me_cube_053)
ob_aba_upperroom_3_front = bpy.data.objects.new('ABA_UpperRoom_3_Front', me_cube_054)
ob_aba_upperroom_3_window = bpy.data.objects.new('ABA_UpperRoom_3_Window', me_cube_055)
ob_aba_upperoffice_backwall = bpy.data.objects.new('ABA_UpperOffice_BackWall', me_cube_057)
ob_aba_upperoffice_frontright = bpy.data.objects.new('ABA_UpperOffice_FrontRight', me_cube_059)
ob_aba_upperofficedoorheader = bpy.data.objects.new('ABA_UpperOfficeDoorHeader', me_cube_060)
ob_aba_upperofficedesk = bpy.data.objects.new('ABA_UpperOfficeDesk', me_cube_061)
ob_aba_internalstair_step_00 = bpy.data.objects.new('ABA_InternalStair_Step_00', me_cube_062)
ob_aba_internalstair_step_01 = bpy.data.objects.new('ABA_InternalStair_Step_01', me_cube_063)
ob_aba_internalstair_step_02 = bpy.data.objects.new('ABA_InternalStair_Step_02', me_cube_064)
ob_aba_internalstair_step_03 = bpy.data.objects.new('ABA_InternalStair_Step_03', me_cube_065)
ob_aba_internalstair_step_04 = bpy.data.objects.new('ABA_InternalStair_Step_04', me_cube_066)
ob_aba_internalstair_step_05 = bpy.data.objects.new('ABA_InternalStair_Step_05', me_cube_067)
ob_aba_internalstair_step_06 = bpy.data.objects.new('ABA_InternalStair_Step_06', me_cube_068)
ob_aba_internalstair_step_07 = bpy.data.objects.new('ABA_InternalStair_Step_07', me_cube_069)
ob_aba_internalstair_step_08 = bpy.data.objects.new('ABA_InternalStair_Step_08', me_cube_070)
ob_aba_internalstair_step_09 = bpy.data.objects.new('ABA_InternalStair_Step_09', me_cube_071)
ob_aba_internalstair_step_10 = bpy.data.objects.new('ABA_InternalStair_Step_10', me_cube_072)
ob_aba_internalstair_step_11 = bpy.data.objects.new('ABA_InternalStair_Step_11', me_cube_073)
ob_aba_stairlanding = bpy.data.objects.new('ABA_StairLanding', me_cube_074)
ob_aba_stairrail = bpy.data.objects.new('ABA_StairRail', me_cube_075)
ob_aba_roofmass_58_0 = bpy.data.objects.new('ABA_RoofMass_58.0', me_cube_076)
ob_aba_roofmass_68_5 = bpy.data.objects.new('ABA_RoofMass_68.5', me_cube_077)
ob_aba_roofmass_79_0 = bpy.data.objects.new('ABA_RoofMass_79.0', me_cube_078)
ob_aba_roofsignframe = bpy.data.objects.new('ABA_RoofSignFrame', me_cube_079)
ob_aba_roofsignglow = bpy.data.objects.new('ABA_RoofSignGlow', me_cube_080)
ob_aba_upperoffice_frontright_001 = bpy.data.objects.new('ABA_UpperOffice_FrontRight.001', me_cube_081)
ob_aba_upperoffice_frontright_002 = bpy.data.objects.new('ABA_UpperOffice_FrontRight.002', me_cube_082)

# ---- transforms, parenting, visibility, modifiers, constraints
ob_aba_blockfloor.location = (0.9097, 3.149, -0.05958)
_m = ob_aba_blockfloor.modifiers.new('EdgeSoftening', 'BEVEL')
_m.width = 0.03
_m.width_pct = 0.03
_m.segments = 2
ob_aba_rearservicewalk.location = (0.9097, 9.849, 0.14)
_m = ob_aba_rearservicewalk.modifiers.new('EdgeSoftening', 'BEVEL')
_m.width = 0.03
_m.width_pct = 0.03
_m.segments = 2
ob_aba_framepier_54_0.location = (-14.09, 3.149, 5.169)
ob_aba_framepier_54_0.scale = (1.0, 1.0, 1.15)
_m = ob_aba_framepier_54_0.modifiers.new('EdgeSoftening', 'BEVEL')
_m.width = 0.04
_m.width_pct = 0.04
_m.segments = 2
ob_aba_framepier_63_5.location = (-4.59, 3.149, 4.6)
_m = ob_aba_framepier_63_5.modifiers.new('EdgeSoftening', 'BEVEL')
_m.width = 0.04
_m.width_pct = 0.04
_m.segments = 2
ob_aba_framepier_73_5.location = (5.41, 3.149, 4.6)
_m = ob_aba_framepier_73_5.modifiers.new('EdgeSoftening', 'BEVEL')
_m.width = 0.04
_m.width_pct = 0.04
_m.segments = 2
ob_aba_framepier_84_0.location = (15.91, 3.149, 5.169)
ob_aba_framepier_84_0.scale = (1.0, 1.0, 1.15)
_m = ob_aba_framepier_84_0.modifiers.new('EdgeSoftening', 'BEVEL')
_m.width = 0.04
_m.width_pct = 0.04
_m.segments = 2
ob_aba_upperfloor.location = (0.9097, 3.149, 5.0)
_m = ob_aba_upperfloor.modifiers.new('EdgeSoftening', 'BEVEL')
_m.width = 0.04
_m.width_pct = 0.04
_m.segments = 2
ob_aba_upperroof.location = (0.9097, 3.149, 10.5)
_m = ob_aba_upperroof.modifiers.new('EdgeSoftening', 'BEVEL')
_m.width = 0.06
_m.width_pct = 0.06
_m.segments = 2
ob_aba_rearwall.location = (0.9097, 10.1, 5.25)
_m = ob_aba_rearwall.modifiers.new('EdgeSoftening', 'BEVEL')
_m.width = 0.06
_m.width_pct = 0.06
_m.segments = 2
ob_aba_bar_leftwall.location = (-13.89, 3.149, 2.5)
_m = ob_aba_bar_leftwall.modifiers.new('EdgeSoftening', 'BEVEL')
_m.width = 0.06
_m.width_pct = 0.06
_m.segments = 2
ob_aba_bar_rightwall.location = (-4.79, 3.149, 2.5)
_m = ob_aba_bar_rightwall.modifiers.new('EdgeSoftening', 'BEVEL')
_m.width = 0.06
_m.width_pct = 0.06
_m.segments = 2
ob_aba_bar_frontleft.location = (-11.79, -3.931, 2.5)
_m = ob_aba_bar_frontleft.modifiers.new('EdgeSoftening', 'BEVEL')
_m.width = 0.06
_m.width_pct = 0.06
_m.segments = 2
ob_aba_bar_frontright.location = (-6.09, -3.931, 2.5)
_m = ob_aba_bar_frontright.modifiers.new('EdgeSoftening', 'BEVEL')
_m.width = 0.06
_m.width_pct = 0.06
_m.segments = 2
ob_aba_bar_entranceheader.location = (-8.521, -3.931, 4.65)
ob_aba_bar_entranceheader.scale = (1.25, 1.0, 1.0)
_m = ob_aba_bar_entranceheader.modifiers.new('EdgeSoftening', 'BEVEL')
_m.width = 0.06
_m.width_pct = 0.06
_m.segments = 2
ob_aba_bar_recessfloor.location = (-8.585, -2.751, 0.004245)
_m = ob_aba_bar_recessfloor.modifiers.new('EdgeSoftening', 'BEVEL')
_m.width = 0.06
_m.width_pct = 0.06
_m.segments = 2
ob_aba_bar_backcounter.location = (-9.29, 6.449, 1.05)
_m = ob_aba_bar_backcounter.modifiers.new('EdgeSoftening', 'BEVEL')
_m.width = 0.06
_m.width_pct = 0.06
_m.segments = 2
ob_aba_barsign.location = (-7.324, -4.171, 9.65)
_m = ob_aba_barsign.modifiers.new('EdgeSoftening', 'BEVEL')
_m.width = 0.02
_m.width_pct = 0.02
_m.segments = 2
ob_aba_barawning.location = (-8.84, -4.851, 4.195)
_m = ob_aba_barawning.modifiers.new('EdgeSoftening', 'BEVEL')
_m.width = 0.06
_m.width_pct = 0.06
_m.segments = 2
ob_aba_pawn_leftwall.location = (-4.39, 3.149, 2.5)
_m = ob_aba_pawn_leftwall.modifiers.new('EdgeSoftening', 'BEVEL')
_m.width = 0.06
_m.width_pct = 0.06
_m.segments = 2
ob_aba_pawn_rightwall.location = (5.21, 3.149, 2.5)
_m = ob_aba_pawn_rightwall.modifiers.new('EdgeSoftening', 'BEVEL')
_m.width = 0.06
_m.width_pct = 0.06
_m.segments = 2
ob_aba_pawn_frontleft.location = (-2.29, -3.931, 2.5)
_m = ob_aba_pawn_frontleft.modifiers.new('EdgeSoftening', 'BEVEL')
_m.width = 0.06
_m.width_pct = 0.06
_m.segments = 2
ob_aba_pawn_frontright.location = (3.71, -3.931, 2.5)
_m = ob_aba_pawn_frontright.modifiers.new('EdgeSoftening', 'BEVEL')
_m.width = 0.06
_m.width_pct = 0.06
_m.segments = 2
ob_aba_pawn_entranceheader.location = (0.9632, -3.931, 4.65)
ob_aba_pawn_entranceheader.scale = (1.3, 1.0, 1.0)
_m = ob_aba_pawn_entranceheader.modifiers.new('EdgeSoftening', 'BEVEL')
_m.width = 0.06
_m.width_pct = 0.06
_m.segments = 2
ob_aba_pawncounter.location = (0.4097, 6.649, 1.05)
_m = ob_aba_pawncounter.modifiers.new('EdgeSoftening', 'BEVEL')
_m.width = 0.06
_m.width_pct = 0.06
_m.segments = 2
ob_aba_pawndisplay_a.location = (-2.89, 2.649, 1.2)
_m = ob_aba_pawndisplay_a.modifiers.new('EdgeSoftening', 'BEVEL')
_m.width = 0.06
_m.width_pct = 0.06
_m.segments = 2
ob_aba_pawndisplay_b.location = (3.91, 2.649, 1.2)
_m = ob_aba_pawndisplay_b.modifiers.new('EdgeSoftening', 'BEVEL')
_m.width = 0.06
_m.width_pct = 0.06
_m.segments = 2
ob_aba_pawnsign.location = (2.417, -4.171, 9.708)
_m = ob_aba_pawnsign.modifiers.new('EdgeSoftening', 'BEVEL')
_m.width = 0.02
_m.width_pct = 0.02
_m.segments = 2
ob_aba_pawnawning.location = (0.5097, -4.851, 4.195)
_m = ob_aba_pawnawning.modifiers.new('EdgeSoftening', 'BEVEL')
_m.width = 0.06
_m.width_pct = 0.06
_m.segments = 2
ob_aba_clinic_leftwall.location = (5.61, 3.149, 2.5)
_m = ob_aba_clinic_leftwall.modifiers.new('EdgeSoftening', 'BEVEL')
_m.width = 0.06
_m.width_pct = 0.06
_m.segments = 2
ob_aba_clinic_rightwall.location = (15.71, 3.149, 2.5)
_m = ob_aba_clinic_rightwall.modifiers.new('EdgeSoftening', 'BEVEL')
_m.width = 0.06
_m.width_pct = 0.06
_m.segments = 2
ob_aba_clinic_frontleft.location = (7.91, -3.931, 2.5)
_m = ob_aba_clinic_frontleft.modifiers.new('EdgeSoftening', 'BEVEL')
_m.width = 0.06
_m.width_pct = 0.06
_m.segments = 2
ob_aba_clinic_frontright.location = (14.31, -3.931, 2.5)
_m = ob_aba_clinic_frontright.modifiers.new('EdgeSoftening', 'BEVEL')
_m.width = 0.06
_m.width_pct = 0.06
_m.segments = 2
ob_aba_clinic_entranceheader.location = (11.47, -3.931, 4.65)
ob_aba_clinic_entranceheader.scale = (1.35, 1.0, 1.0)
_m = ob_aba_clinic_entranceheader.modifiers.new('EdgeSoftening', 'BEVEL')
_m.width = 0.06
_m.width_pct = 0.06
_m.segments = 2
ob_aba_clinicpartition.location = (10.21, 4.649, 2.5)
_m = ob_aba_clinicpartition.modifiers.new('EdgeSoftening', 'BEVEL')
_m.width = 0.06
_m.width_pct = 0.06
_m.segments = 2
ob_aba_clinicdesk.location = (12.61, 6.449, 1.05)
_m = ob_aba_clinicdesk.modifiers.new('EdgeSoftening', 'BEVEL')
_m.width = 0.06
_m.width_pct = 0.06
_m.segments = 2
ob_aba_clinicsign.location = (12.97, -4.171, 9.751)
_m = ob_aba_clinicsign.modifiers.new('EdgeSoftening', 'BEVEL')
_m.width = 0.02
_m.width_pct = 0.02
_m.segments = 2
ob_aba_clinicawning.location = (11.01, -4.851, 4.195)
_m = ob_aba_clinicawning.modifiers.new('EdgeSoftening', 'BEVEL')
_m.width = 0.06
_m.width_pct = 0.06
_m.segments = 2
ob_aba_upperrearcorridor.location = (0.9097, 8.449, 7.55)
_m = ob_aba_upperrearcorridor.modifiers.new('EdgeSoftening', 'BEVEL')
_m.width = 0.06
_m.width_pct = 0.06
_m.segments = 2
ob_aba_upperbalcony.location = (0.9097, -4.894, 5.15)
_m = ob_aba_upperbalcony.modifiers.new('EdgeSoftening', 'BEVEL')
_m.width = 0.06
_m.width_pct = 0.06
_m.segments = 2
ob_aba_upperbalconyrail.location = (0.9097, -5.714, 5.85)
_m = ob_aba_upperbalconyrail.modifiers.new('EdgeSoftening', 'BEVEL')
_m.width = 0.02
_m.width_pct = 0.02
_m.segments = 2
ob_aba_upperroom_0_rear.location = (-10.29, 7.349, 7.75)
_m = ob_aba_upperroom_0_rear.modifiers.new('EdgeSoftening', 'BEVEL')
_m.width = 0.06
_m.width_pct = 0.06
_m.segments = 2
ob_aba_upperroom_0_left.location = (-13.14, 3.649, 7.75)
_m = ob_aba_upperroom_0_left.modifiers.new('EdgeSoftening', 'BEVEL')
_m.width = 0.06
_m.width_pct = 0.06
_m.segments = 2
ob_aba_upperroom_0_front.location = (-11.17, -3.801, 7.75)
_m = ob_aba_upperroom_0_front.modifiers.new('EdgeSoftening', 'BEVEL')
_m.width = 0.06
_m.width_pct = 0.06
_m.segments = 2
ob_aba_upperroom_0_window.location = (-11.17, -4.001, 8.0)
_m = ob_aba_upperroom_0_window.modifiers.new('EdgeSoftening', 'BEVEL')
_m.width = 0.02
_m.width_pct = 0.02
_m.segments = 2
ob_aba_upperroom_1_rear.location = (-4.09, 7.349, 7.75)
_m = ob_aba_upperroom_1_rear.modifiers.new('EdgeSoftening', 'BEVEL')
_m.width = 0.06
_m.width_pct = 0.06
_m.segments = 2
ob_aba_upperroom_1_left.location = (-6.94, 3.649, 7.75)
_m = ob_aba_upperroom_1_left.modifiers.new('EdgeSoftening', 'BEVEL')
_m.width = 0.06
_m.width_pct = 0.06
_m.segments = 2
ob_aba_upperroom_1_window.location = (-1.396, -4.001, 8.0)
_m = ob_aba_upperroom_1_window.modifiers.new('EdgeSoftening', 'BEVEL')
_m.width = 0.02
_m.width_pct = 0.02
_m.segments = 2
ob_aba_upperroom_2_rear.location = (2.11, 7.349, 7.75)
_m = ob_aba_upperroom_2_rear.modifiers.new('EdgeSoftening', 'BEVEL')
_m.width = 0.06
_m.width_pct = 0.06
_m.segments = 2
ob_aba_upperroom_2_left.location = (-0.7403, 3.649, 7.75)
_m = ob_aba_upperroom_2_left.modifiers.new('EdgeSoftening', 'BEVEL')
_m.width = 0.06
_m.width_pct = 0.06
_m.segments = 2
ob_aba_upperroom_2_front.location = (-1.54, -3.748, 7.75)
ob_aba_upperroom_2_front.scale = (1.15, 1.0, 1.0)
_m = ob_aba_upperroom_2_front.modifiers.new('EdgeSoftening', 'BEVEL')
_m.width = 0.06
_m.width_pct = 0.06
_m.segments = 2
ob_aba_upperroom_3_rear.location = (8.31, 7.349, 7.75)
_m = ob_aba_upperroom_3_rear.modifiers.new('EdgeSoftening', 'BEVEL')
_m.width = 0.06
_m.width_pct = 0.06
_m.segments = 2
ob_aba_upperroom_3_left.location = (5.46, 3.649, 7.75)
_m = ob_aba_upperroom_3_left.modifiers.new('EdgeSoftening', 'BEVEL')
_m.width = 0.06
_m.width_pct = 0.06
_m.segments = 2
ob_aba_upperroom_3_front.location = (8.772, -3.713, 7.75)
ob_aba_upperroom_3_front.scale = (1.25, 1.0, 1.0)
_m = ob_aba_upperroom_3_front.modifiers.new('EdgeSoftening', 'BEVEL')
_m.width = 0.06
_m.width_pct = 0.06
_m.segments = 2
ob_aba_upperroom_3_window.location = (8.942, -4.001, 7.839)
_m = ob_aba_upperroom_3_window.modifiers.new('EdgeSoftening', 'BEVEL')
_m.width = 0.02
_m.width_pct = 0.02
_m.segments = 2
ob_aba_upperoffice_backwall.location = (12.71, 7.349, 7.75)
_m = ob_aba_upperoffice_backwall.modifiers.new('EdgeSoftening', 'BEVEL')
_m.width = 0.06
_m.width_pct = 0.06
_m.segments = 2
ob_aba_upperoffice_frontright.location = (14.91, -3.801, 7.75)
_m = ob_aba_upperoffice_frontright.modifiers.new('EdgeSoftening', 'BEVEL')
_m.width = 0.06
_m.width_pct = 0.06
_m.segments = 2
ob_aba_upperofficedoorheader.location = (13.21, -3.801, 9.85)
_m = ob_aba_upperofficedoorheader.modifiers.new('EdgeSoftening', 'BEVEL')
_m.width = 0.06
_m.width_pct = 0.06
_m.segments = 2
ob_aba_upperofficedesk.location = (12.91, 5.349, 5.85)
_m = ob_aba_upperofficedesk.modifiers.new('EdgeSoftening', 'BEVEL')
_m.width = 0.06
_m.width_pct = 0.06
_m.segments = 2
ob_aba_internalstair_step_00.location = (13.71, 2.649, 0.22)
_m = ob_aba_internalstair_step_00.modifiers.new('EdgeSoftening', 'BEVEL')
_m.width = 0.02
_m.width_pct = 0.02
_m.segments = 2
ob_aba_internalstair_step_01.location = (13.71, 3.069, 0.62)
_m = ob_aba_internalstair_step_01.modifiers.new('EdgeSoftening', 'BEVEL')
_m.width = 0.02
_m.width_pct = 0.02
_m.segments = 2
ob_aba_internalstair_step_02.location = (13.71, 3.489, 1.02)
_m = ob_aba_internalstair_step_02.modifiers.new('EdgeSoftening', 'BEVEL')
_m.width = 0.02
_m.width_pct = 0.02
_m.segments = 2
ob_aba_internalstair_step_03.location = (13.71, 3.909, 1.42)
_m = ob_aba_internalstair_step_03.modifiers.new('EdgeSoftening', 'BEVEL')
_m.width = 0.02
_m.width_pct = 0.02
_m.segments = 2
ob_aba_internalstair_step_04.location = (13.71, 4.329, 1.82)
_m = ob_aba_internalstair_step_04.modifiers.new('EdgeSoftening', 'BEVEL')
_m.width = 0.02
_m.width_pct = 0.02
_m.segments = 2
ob_aba_internalstair_step_05.location = (13.71, 4.749, 2.22)
_m = ob_aba_internalstair_step_05.modifiers.new('EdgeSoftening', 'BEVEL')
_m.width = 0.02
_m.width_pct = 0.02
_m.segments = 2
ob_aba_internalstair_step_06.location = (13.71, 5.169, 2.62)
_m = ob_aba_internalstair_step_06.modifiers.new('EdgeSoftening', 'BEVEL')
_m.width = 0.02
_m.width_pct = 0.02
_m.segments = 2
ob_aba_internalstair_step_07.location = (13.71, 5.589, 3.02)
_m = ob_aba_internalstair_step_07.modifiers.new('EdgeSoftening', 'BEVEL')
_m.width = 0.02
_m.width_pct = 0.02
_m.segments = 2
ob_aba_internalstair_step_08.location = (13.71, 6.009, 3.42)
_m = ob_aba_internalstair_step_08.modifiers.new('EdgeSoftening', 'BEVEL')
_m.width = 0.02
_m.width_pct = 0.02
_m.segments = 2
ob_aba_internalstair_step_09.location = (13.71, 6.429, 3.82)
_m = ob_aba_internalstair_step_09.modifiers.new('EdgeSoftening', 'BEVEL')
_m.width = 0.02
_m.width_pct = 0.02
_m.segments = 2
ob_aba_internalstair_step_10.location = (13.71, 6.849, 4.22)
_m = ob_aba_internalstair_step_10.modifiers.new('EdgeSoftening', 'BEVEL')
_m.width = 0.02
_m.width_pct = 0.02
_m.segments = 2
ob_aba_internalstair_step_11.location = (13.71, 7.269, 4.62)
_m = ob_aba_internalstair_step_11.modifiers.new('EdgeSoftening', 'BEVEL')
_m.width = 0.02
_m.width_pct = 0.02
_m.segments = 2
ob_aba_stairlanding.location = (13.71, 7.749, 5.0)
_m = ob_aba_stairlanding.modifiers.new('EdgeSoftening', 'BEVEL')
_m.width = 0.06
_m.width_pct = 0.06
_m.segments = 2
ob_aba_stairrail.location = (14.96, 5.049, 2.8)
_m = ob_aba_stairrail.modifiers.new('EdgeSoftening', 'BEVEL')
_m.width = 0.02
_m.width_pct = 0.02
_m.segments = 2
ob_aba_roofmass_58_0.location = (-10.09, 4.149, 11.2)
_m = ob_aba_roofmass_58_0.modifiers.new('EdgeSoftening', 'BEVEL')
_m.width = 0.06
_m.width_pct = 0.06
_m.segments = 2
ob_aba_roofmass_68_5.location = (0.4097, 4.149, 11.72)
_m = ob_aba_roofmass_68_5.modifiers.new('EdgeSoftening', 'BEVEL')
_m.width = 0.06
_m.width_pct = 0.06
_m.segments = 2
ob_aba_roofmass_79_0.location = (10.91, 4.149, 11.8)
_m = ob_aba_roofmass_79_0.modifiers.new('EdgeSoftening', 'BEVEL')
_m.width = 0.06
_m.width_pct = 0.06
_m.segments = 2
ob_aba_roofsignframe.location = (-0.07816, -4.386, 12.48)
ob_aba_roofsignframe.rotation_euler = (0.0, -0.0, 1.577)
_m = ob_aba_roofsignframe.modifiers.new('EdgeSoftening', 'BEVEL')
_m.width = 0.06
_m.width_pct = 0.06
_m.segments = 2
ob_aba_roofsignglow.location = (-0.077, -4.586, 12.48)
ob_aba_roofsignglow.rotation_euler = (0.0, -0.0, 1.571)
_m = ob_aba_roofsignglow.modifiers.new('EdgeSoftening', 'BEVEL')
_m.width = 0.01
_m.width_pct = 0.01
_m.segments = 2
ob_aba_upperoffice_frontright_001.location = (-5.572, -3.801, 7.75)
_m = ob_aba_upperoffice_frontright_001.modifiers.new('EdgeSoftening', 'BEVEL')
_m.width = 0.06
_m.width_pct = 0.06
_m.segments = 2
ob_aba_upperoffice_frontright_002.location = (4.451, -3.801, 7.75)
_m = ob_aba_upperoffice_frontright_002.modifiers.new('EdgeSoftening', 'BEVEL')
_m.width = 0.06
_m.width_pct = 0.06
_m.segments = 2

# ---- collection membership
scene.collection.objects.link(ob_aba_blockfloor)
scene.collection.objects.link(ob_aba_rearservicewalk)
scene.collection.objects.link(ob_aba_framepier_54_0)
scene.collection.objects.link(ob_aba_framepier_63_5)
scene.collection.objects.link(ob_aba_framepier_73_5)
scene.collection.objects.link(ob_aba_framepier_84_0)
scene.collection.objects.link(ob_aba_upperfloor)
scene.collection.objects.link(ob_aba_upperroof)
scene.collection.objects.link(ob_aba_rearwall)
scene.collection.objects.link(ob_aba_bar_leftwall)
scene.collection.objects.link(ob_aba_bar_rightwall)
scene.collection.objects.link(ob_aba_bar_frontleft)
scene.collection.objects.link(ob_aba_bar_frontright)
scene.collection.objects.link(ob_aba_bar_entranceheader)
scene.collection.objects.link(ob_aba_bar_recessfloor)
scene.collection.objects.link(ob_aba_bar_backcounter)
scene.collection.objects.link(ob_aba_barsign)
scene.collection.objects.link(ob_aba_barawning)
scene.collection.objects.link(ob_aba_pawn_leftwall)
scene.collection.objects.link(ob_aba_pawn_rightwall)
scene.collection.objects.link(ob_aba_pawn_frontleft)
scene.collection.objects.link(ob_aba_pawn_frontright)
scene.collection.objects.link(ob_aba_pawn_entranceheader)
scene.collection.objects.link(ob_aba_pawncounter)
scene.collection.objects.link(ob_aba_pawndisplay_a)
scene.collection.objects.link(ob_aba_pawndisplay_b)
scene.collection.objects.link(ob_aba_pawnsign)
scene.collection.objects.link(ob_aba_pawnawning)
scene.collection.objects.link(ob_aba_clinic_leftwall)
scene.collection.objects.link(ob_aba_clinic_rightwall)
scene.collection.objects.link(ob_aba_clinic_frontleft)
scene.collection.objects.link(ob_aba_clinic_frontright)
scene.collection.objects.link(ob_aba_clinic_entranceheader)
scene.collection.objects.link(ob_aba_clinicpartition)
scene.collection.objects.link(ob_aba_clinicdesk)
scene.collection.objects.link(ob_aba_clinicsign)
scene.collection.objects.link(ob_aba_clinicawning)
scene.collection.objects.link(ob_aba_upperrearcorridor)
scene.collection.objects.link(ob_aba_upperbalcony)
scene.collection.objects.link(ob_aba_upperbalconyrail)
scene.collection.objects.link(ob_aba_upperroom_0_rear)
scene.collection.objects.link(ob_aba_upperroom_0_left)
scene.collection.objects.link(ob_aba_upperroom_0_front)
scene.collection.objects.link(ob_aba_upperroom_0_window)
scene.collection.objects.link(ob_aba_upperroom_1_rear)
scene.collection.objects.link(ob_aba_upperroom_1_left)
scene.collection.objects.link(ob_aba_upperroom_1_window)
scene.collection.objects.link(ob_aba_upperroom_2_rear)
scene.collection.objects.link(ob_aba_upperroom_2_left)
scene.collection.objects.link(ob_aba_upperroom_2_front)
scene.collection.objects.link(ob_aba_upperroom_3_rear)
scene.collection.objects.link(ob_aba_upperroom_3_left)
scene.collection.objects.link(ob_aba_upperroom_3_front)
scene.collection.objects.link(ob_aba_upperroom_3_window)
scene.collection.objects.link(ob_aba_upperoffice_backwall)
scene.collection.objects.link(ob_aba_upperoffice_frontright)
scene.collection.objects.link(ob_aba_upperofficedoorheader)
scene.collection.objects.link(ob_aba_upperofficedesk)
scene.collection.objects.link(ob_aba_internalstair_step_00)
scene.collection.objects.link(ob_aba_internalstair_step_01)
scene.collection.objects.link(ob_aba_internalstair_step_02)
scene.collection.objects.link(ob_aba_internalstair_step_03)
scene.collection.objects.link(ob_aba_internalstair_step_04)
scene.collection.objects.link(ob_aba_internalstair_step_05)
scene.collection.objects.link(ob_aba_internalstair_step_06)
scene.collection.objects.link(ob_aba_internalstair_step_07)
scene.collection.objects.link(ob_aba_internalstair_step_08)
scene.collection.objects.link(ob_aba_internalstair_step_09)
scene.collection.objects.link(ob_aba_internalstair_step_10)
scene.collection.objects.link(ob_aba_internalstair_step_11)
scene.collection.objects.link(ob_aba_stairlanding)
scene.collection.objects.link(ob_aba_stairrail)
scene.collection.objects.link(ob_aba_roofmass_58_0)
scene.collection.objects.link(ob_aba_roofmass_68_5)
scene.collection.objects.link(ob_aba_roofmass_79_0)
scene.collection.objects.link(ob_aba_roofsignframe)
scene.collection.objects.link(ob_aba_roofsignglow)
scene.collection.objects.link(ob_aba_upperoffice_frontright_001)
scene.collection.objects.link(ob_aba_upperoffice_frontright_002)

# ---- scene / render settings (as saved in the file)
scene.frame_start = 1; scene.frame_end = 250; scene.frame_set(1)
scene.render.engine = 'BLENDER_EEVEE_NEXT'
scene.render.bake_bias = 0.0
scene.render.bake_samples = 0
scene.cycles.sampling_pattern = 'TABULATED_SOBOL'
scene.eevee.use_volume_custom_range = False
bpy.context.view_layer.update()

# ---- added for rendering (the .blend has no active camera): camera
cam_auto = bpy.data.cameras.new('AutoCamera')
cam_auto.lens = 50.0
cam_auto.sensor_width = 36.0
cam_auto.clip_end = 1000.0
ob_auto_camera = bpy.data.objects.new('AutoCamera', cam_auto)
scene.collection.objects.link(ob_auto_camera)
ob_auto_camera.location = (35.7736, -39.4871, 34.863)
ob_auto_camera.rotation_euler = (1.09748, -7.21219e-08, 0.694738)
scene.camera = ob_auto_camera
bpy.context.view_layer.update()
